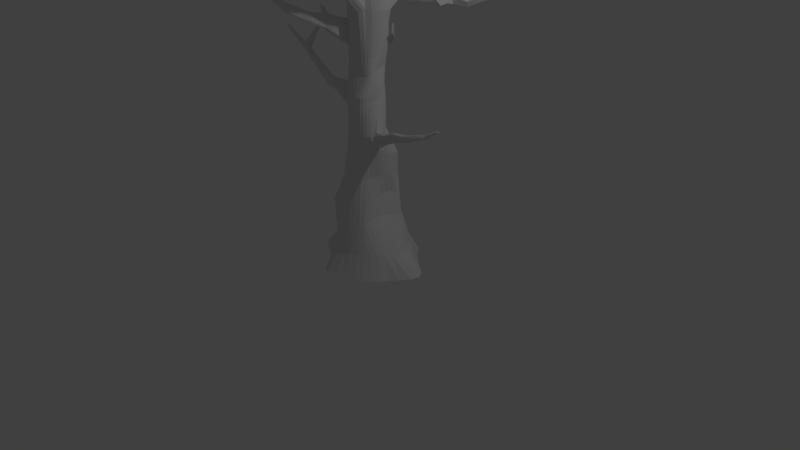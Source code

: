 # Source: Tree.blend  (saved by Blender 2.69.0; exported with 4.5.12 LTS)
import bpy
from mathutils import Matrix  # noqa: F401  (used for matrix-valued properties, if any)

bpy.ops.wm.read_factory_settings(use_empty=True)
scene = bpy.context.scene
scene.name = 'Scene'

# ---- collections
col_collection_1 = bpy.data.collections.new('Collection 1'); scene.collection.children.link(col_collection_1)

# ---- materials (node trees are filled in below, after node groups)
mat_material = bpy.data.materials.new('Material')
mat_material.alpha_threshold = 0.0
mat_material.use_transparent_shadow = False
mat_material.roughness = 0.5
mat_material.line_color = (0.0, 0.0, 0.0, 1.0)

# ---- material node trees

# ---- world
world_world = bpy.data.worlds.new('World'); scene.world = world_world
world_world.color = (0.05088, 0.05088, 0.05088)
world_world.use_sun_shadow = False
world_world.sun_shadow_jitter_overblur = 0.0
world_world.cycles.sampling_method = 'MANUAL'
world_world.cycles.sample_map_resolution = 256

# ---- cameras
cam_camera = bpy.data.cameras.new('Camera')
cam_camera.clip_end = 100.0
cam_camera.lens = 35.0
cam_camera.sensor_width = 32.0
cam_camera.sensor_height = 18.0
cam_camera.ortho_scale = 7.314
cam_camera.dof.focus_distance = 0.0
cam_camera.dof.aperture_fstop = 128.0

# ---- lights
light_lamp = bpy.data.lights.new('Lamp', 'POINT')
light_lamp.transmission_factor = 0.0
light_lamp.cutoff_distance = 30.0
light_lamp.energy = 100.0
light_lamp.shadow_buffer_clip_start = 1.001
light_lamp.shadow_soft_size = 0.1
light_lamp.shadow_maximum_resolution = 0.006
light_lamp.use_absolute_resolution = True
light_lamp.cycles.use_multiple_importance_sampling = False

# ---- meshes
me_cube = bpy.data.meshes.new('Cube')
me_cube.from_pydata([(0.05392, 0.1766, 1.742), (0.001399, 0.1965, 1.736), (0.07767, 0.6768, -0.08887), (0.0125, 0.3367, 0.6314), (0.1665, 0.6432, -0.08887), (0.07871, 0.3398, 0.6196), (0.2284, 0.5719, -0.08887), (0.1423, 0.3302, 0.6076), (0.299, 0.4908, -0.08887), (0.2027, 0.3027, 0.6007), (0.3933, 0.4091, -0.08887), (0.2577, 0.2578, 0.6001), (0.5228, 0.3134, -0.08887), (0.2912, 0.2049, 0.6063), (0.6528, 0.2159, -0.08887), (0.2985, 0.147, 0.6202), (0.7255, 0.1101, -0.08887), (0.2868, 0.08502, 0.6373), (0.6959, -0.00019, -0.08887), (0.2659, 0.01937, 0.6521), (0.6105, -0.1137, -0.08887), (0.2469, -0.04942, 0.6584), (0.5293, -0.2222, -0.08887), (0.2381, -0.1202, 0.6521), (0.4741, -0.3187, -0.08887), (0.2324, -0.1887, 0.6373), (0.4014, -0.4015, -0.08887), (0.2195, -0.2503, 0.6202), (0.3138, -0.4694, -0.08887), (0.1906, -0.3008, 0.6063), (0.2148, -0.5219, -0.08887), (0.1394, -0.3369, 0.6), (0.08148, -0.571, -0.08887), (0.07081, -0.3643, 0.5956), (-0.06994, -0.6074, -0.08887), (-0.001043, -0.3861, 0.586), (-0.2016, -0.6099, -0.08887), (-0.07306, -0.3973, 0.5741), (-0.2858, -0.5645, -0.08887), (-0.1428, -0.3922, 0.564), (-0.342, -0.4867, -0.08887), (-0.2146, -0.3648, 0.5605), (-0.4, -0.3996, -0.08887), (-0.2976, -0.3376, 0.5402), (-0.4753, -0.3145, -0.08887), (-0.3802, -0.2902, 0.528), (-0.6087, -0.2293, -0.08887), (-0.4524, -0.1803, 0.5768), (-0.7623, -0.1377, -0.08887), (-0.5056, -0.08063, 0.6171), (-0.8679, -0.03536, -0.08887), (-0.5224, -0.01458, 0.6285), (-0.8745, 0.08282, -0.08887), (-0.497, 0.04901, 0.637), (-0.7004, 0.1988, -0.08887), (-0.4255, 0.1167, 0.644), (-0.4943, 0.3018, -0.08887), (-0.3278, 0.1787, 0.6525), (-0.3753, 0.3853, -0.08887), (-0.2402, 0.2623, 0.6353), (-0.2946, 0.4601, -0.08887), (-0.1709, 0.3238, 0.623), (-0.1878, 0.5541, -0.08887), (-0.1093, 0.3402, 0.6274), (-0.05062, 0.6393, -0.08887), (-0.05164, 0.3403, 0.6313), (0.1056, 0.1476, 1.748), (0.1541, 0.1121, 1.753), (0.197, 0.07291, 1.756), (0.2321, 0.03138, 1.756), (0.2577, -0.01143, 1.751), (0.2731, -0.05429, 1.744), (0.2779, -0.09566, 1.736), (0.2764, -0.1423, 1.763), (0.2559, -0.168, 1.722), (0.2301, -0.1974, 1.716), (0.1954, -0.2212, 1.712), (0.1521, -0.2389, 1.707), (0.1024, -0.2501, 1.702), (0.04913, -0.2542, 1.699), (-0.005505, -0.2511, 1.698), (-0.05931, -0.2411, 1.7), (-0.1102, -0.2246, 1.704), (-0.1565, -0.2015, 1.71), (-0.197, -0.171, 1.717), (-0.2301, -0.1339, 1.723), (-0.2538, -0.08916, 1.728), (-0.2659, -0.03283, 1.726), (-0.2663, 0.03014, 1.719), (-0.2563, 0.09399, 1.71), (-0.2376, 0.1448, 1.704), (-0.2113, 0.1764, 1.705), (-0.1787, 0.194, 1.711), (-0.1406, 0.2031, 1.718), (-0.09767, 0.2063, 1.726), (-0.04983, 0.2053, 1.731), (0.06054, 0.2286, 2.633), (0.0338, 0.2337, 2.639), (0.08703, 0.2143, 2.631), (0.1121, 0.191, 2.631), (0.1336, 0.1596, 2.634), (0.1503, 0.1231, 2.638), (0.1617, 0.08597, 2.639), (0.1684, 0.04916, 2.636), (0.1712, 0.0129, 2.631), (0.1697, -0.02205, 2.625), (0.1627, -0.05522, 2.617), (0.1484, -0.08604, 2.61), (0.1258, -0.1132, 2.604), (0.09624, -0.1353, 2.598), (0.0607, -0.1517, 2.593), (0.02081, -0.1626, 2.589), (-0.02214, -0.1694, 2.587), (-0.066, -0.1714, 2.586), (-0.1084, -0.1669, 2.586), (-0.1473, -0.1556, 2.586), (-0.1808, -0.137, 2.587), (-0.2074, -0.1115, 2.589), (-0.226, -0.08001, 2.592), (-0.2359, -0.04378, 2.596), (-0.2365, -0.004537, 2.601), (-0.2268, 0.03572, 2.602), (-0.2032, 0.07507, 2.605), (-0.1625, 0.1126, 2.619), (-0.1108, 0.1504, 2.639), (-0.06305, 0.1855, 2.655), (-0.02516, 0.2129, 2.655), (0.005977, 0.2292, 2.647), (0.04938, 0.3225, 3.105), (0.007163, 0.3518, 3.084), (0.09044, 0.2821, 3.108), (0.1286, 0.234, 3.113), (0.1624, 0.188, 3.121), (0.1903, 0.1508, 3.128), (0.2109, 0.1174, 3.135), (0.2228, 0.08005, 3.141), (0.2258, 0.03959, 3.147), (0.2201, -0.002928, 3.152), (0.2061, -0.04658, 3.156), (0.1846, -0.09026, 3.158), (0.1335, -0.1423, 3.178), (0.1221, -0.1682, 3.158), (0.08465, -0.2004, 3.129), (0.04182, -0.2171, 3.154), (0.01928, -0.2123, 3.174), (-0.04394, -0.2268, 3.152), (-0.08453, -0.2155, 3.153), (-0.1214, -0.1939, 3.155), (-0.153, -0.1632, 3.158), (-0.1785, -0.1247, 3.161), (-0.1969, -0.08069, 3.163), (-0.208, -0.03338, 3.163), (-0.2119, 0.01439, 3.162), (-0.2088, 0.06026, 3.158), (-0.1982, 0.1027, 3.154), (-0.1802, 0.1404, 3.148), (-0.1544, 0.1809, 3.141), (-0.1212, 0.2297, 3.132), (-0.08177, 0.2811, 3.123), (-0.03851, 0.322, 3.114), (0.02595, 0.0885, 3.867), (-0.004478, 0.094, 3.867), (0.05293, 0.08243, 3.868), (0.07501, 0.07393, 3.872), (0.09177, 0.06163, 3.879), (0.1035, 0.04464, 3.886), (0.111, 0.02171, 3.893), (0.1155, -0.008972, 3.896), (0.1172, -0.04739, 3.896), (0.1112, -0.08221, 3.899), (0.09903, -0.1126, 3.903), (0.08517, -0.142, 3.903), (0.06885, -0.1672, 3.9), (0.04938, -0.1859, 3.895), (0.02684, -0.1971, 3.89), (0.001898, -0.2006, 3.885), (-0.02431, -0.1969, 3.88), (-0.05098, -0.1865, 3.875), (-0.07746, -0.1698, 3.871), (-0.1031, -0.1472, 3.868), (-0.1261, -0.1208, 3.865), (-0.145, -0.09163, 3.863), (-0.1591, -0.06063, 3.861), (-0.1677, -0.02861, 3.858), (-0.1705, 0.003553, 3.857), (-0.1669, 0.03333, 3.855), (-0.1571, 0.05855, 3.855), (-0.1414, 0.07846, 3.856), (-0.1204, 0.09261, 3.858), (-0.09499, 0.1007, 3.86), (-0.06635, 0.1024, 3.863), (-0.03573, 0.09927, 3.866), (-0.13, 0.09202, 5.028), (-0.1513, 0.08848, 5.031), (-0.1076, 0.09087, 5.027), (-0.08545, 0.08539, 5.028), (-0.06571, 0.0763, 5.028), (-0.04927, 0.06395, 5.028), (-0.03671, 0.04875, 5.029), (-0.02852, 0.03117, 5.029), (-0.02499, 0.01176, 5.029), (-0.02627, -0.008866, 5.028), (-0.03209, -0.0295, 5.028), (-0.0421, -0.04781, 5.028), (-0.05595, -0.06331, 5.029), (-0.07276, -0.0762, 5.03), (-0.09054, -0.08738, 5.032), (-0.1086, -0.09708, 5.035), (-0.1265, -0.105, 5.039), (-0.1437, -0.1105, 5.044), (-0.16, -0.1128, 5.048), (-0.1749, -0.1116, 5.053), (-0.1879, -0.1063, 5.058), (-0.1985, -0.09691, 5.063), (-0.2068, -0.08435, 5.066), (-0.2129, -0.06922, 5.067), (-0.2174, -0.05198, 5.067), (-0.2203, -0.03299, 5.064), (-0.2209, -0.01263, 5.06), (-0.2181, 0.008619, 5.055), (-0.2113, 0.03006, 5.049), (-0.2007, 0.05029, 5.044), (-0.1871, 0.06726, 5.039), (-0.1705, 0.08016, 5.035), (0.1561, -0.07862, 6.127), (0.1504, -0.07759, 6.127), (0.1615, -0.08068, 6.127), (0.1666, -0.08372, 6.126), (0.1711, -0.08761, 6.126), (0.1748, -0.0922, 6.126), (0.1776, -0.09733, 6.126), (0.1793, -0.1028, 6.126), (0.18, -0.1084, 6.127), (0.1796, -0.1139, 6.127), (0.1781, -0.119, 6.127), (0.1756, -0.1237, 6.128), (0.1721, -0.1277, 6.128), (0.1678, -0.1308, 6.128), (0.1629, -0.133, 6.129), (0.1575, -0.1341, 6.129), (0.152, -0.134, 6.129), (0.1463, -0.1329, 6.13), (0.1409, -0.1308, 6.13), (0.1359, -0.1277, 6.13), (0.1314, -0.1237, 6.13), (0.1278, -0.1191, 6.13), (0.125, -0.114, 6.13), (0.1232, -0.1086, 6.13), (0.1224, -0.1031, 6.13), (0.1228, -0.09765, 6.13), (0.1243, -0.09256, 6.129), (0.1268, -0.08796, 6.129), (0.1303, -0.08404, 6.129), (0.1345, -0.08094, 6.128), (0.1394, -0.07878, 6.128), (0.1448, -0.07765, 6.128), (-0.01954, 0.5207, 0.1958), (0.05162, 0.5223, 0.2007), (0.123, 0.4919, 0.2095), (0.2062, 0.4399, 0.211), (0.2891, 0.3649, 0.211), (0.3653, 0.2743, 0.211), (0.4404, 0.1765, 0.2106), (0.4834, 0.08327, 0.2094), (0.487, -0.01094, 0.2077), (0.4647, -0.1048, 0.2061), (0.4376, -0.1923, 0.2055), (0.3936, -0.2689, 0.2061), (0.3324, -0.3331, 0.2076), (0.2583, -0.3842, 0.2093), (0.1756, -0.422, 0.2106), (0.08706, -0.4474, 0.2077), (-0.01147, -0.4622, 0.1889), (-0.1057, -0.4568, 0.1784), (-0.1856, -0.4275, 0.1889), (-0.2545, -0.3794, 0.2077), (-0.3243, -0.3224, 0.2104), (-0.4054, -0.2588, 0.2048), (-0.4896, -0.1898, 0.1939), (-0.5685, -0.1173, 0.1763), (-0.6208, -0.03451, 0.1678), (-0.5871, 0.06039, 0.1775), (-0.4895, 0.1599, 0.1966), (-0.3944, 0.25, 0.2098), (-0.3221, 0.3795, 0.1706), (-0.2565, 0.4717, 0.1422), (-0.1809, 0.4882, 0.1831), (-0.09732, 0.4891, 0.1985), (0.04993, -0.3052, 1.085), (0.1825, 0.275, 1.147), (-0.2924, 0.1211, 1.146), (0.1835, -0.09956, 1.159), (-0.3494, -0.1194, 1.094), (0.2566, 0.1109, 1.162), (-0.1402, -0.3155, 1.101), (-0.1834, 0.2741, 1.145), (0.09809, -0.2608, 1.107), (0.138, 0.3149, 1.142), (-0.3142, 0.06187, 1.142), (-0.02815, 0.3573, 1.141), (0.2144, -0.04884, 1.163), (-0.3089, -0.1745, 1.104), (0.2176, 0.2262, 1.152), (0.2434, 0.1697, 1.158), (-0.01366, -0.3344, 1.073), (-0.08187, -0.3407, 1.075), (-0.2635, 0.1763, 1.146), (-0.2266, 0.2278, 1.145), (0.1527, -0.1511, 1.151), (0.1297, -0.2066, 1.132), (0.02842, 0.3587, 1.14), (0.08544, 0.3439, 1.14), (-0.3562, -0.06039, 1.104), (-0.3393, 0.0006785, 1.125), (0.2543, 0.05541, 1.164), (0.2392, 0.002515, 1.164), (-0.1889, -0.2706, 1.129), (-0.2466, -0.2232, 1.125), (-0.1351, 0.3127, 1.144), (-0.08299, 0.3412, 1.142), (0.003746, 0.1683, 3.391), (-0.04458, 0.1679, 3.424), (0.1282, -0.1419, 3.289), (0.1761, -0.09682, 3.308), (-0.2016, -0.03864, 3.311), (-0.1902, -0.07988, 3.309), (0.1063, 0.1588, 3.307), (0.05925, 0.1695, 3.322), (0.07942, -0.1868, 3.337), (0.1167, -0.1624, 3.311), (-0.2029, 0.04247, 3.311), (-0.2059, 0.002723, 3.312), (0.1779, 0.1184, 3.293), (0.1469, 0.1419, 3.297), (0.01936, -0.2033, 3.286), (0.03971, -0.205, 3.308), (-0.1771, 0.1108, 3.312), (-0.1926, 0.0791, 3.31), (0.2102, 0.05556, 3.3), (0.1983, 0.08907, 3.296), (-0.1351, 0.155, 3.329), (-0.158, 0.1362, 3.319), (-0.08108, -0.2039, 3.3), (-0.04225, -0.2141, 3.302), (0.2089, -0.01952, 3.305), (0.2137, 0.01899, 3.303), (-0.0819, 0.1681, 3.398), (-0.1078, 0.1674, 3.34), (-0.147, -0.1545, 3.304), (-0.1164, -0.1835, 3.302), (0.1962, -0.05872, 3.307), (-0.1719, -0.1191, 3.307), (0.01766, 1.771, 3.59), (-0.001464, 1.773, 3.554), (0.03604, 1.766, 3.602), (-0.03903, 1.765, 3.604), (-0.02062, 1.771, 3.591), (0.01651, 1.764, 3.658), (-0.001156, 1.765, 3.697), (0.03351, 1.76, 3.61), (-0.01924, 1.764, 3.659), (-0.03661, 1.759, 3.611), (0.02416, 1.047, 3.496), (-0.005543, 1.046, 3.531), (-0.03626, 1.044, 3.501), (0.05267, 1.043, 3.444), (-0.06576, 1.036, 3.455), (-0.0704, 1.048, 3.371), (0.05626, 1.056, 3.358), (0.02493, 1.065, 3.353), (-0.007282, 1.066, 3.326), (-0.0396, 1.061, 3.361), (-0.005038, 1.13, 3.573), (0.05019, 1.128, 3.483), (0.05364, 1.14, 3.403), (-0.006782, 1.15, 3.368), (0.02316, 1.132, 3.538), (-0.03433, 1.129, 3.541), (-0.06249, 1.121, 3.49), (-0.06688, 1.133, 3.413), (0.0239, 1.149, 3.4), (-0.03752, 1.145, 3.405), (-0.7159, 1.341, 3.573), (-0.7173, 1.345, 3.543), (-0.7151, 1.376, 3.58), (-0.7164, 1.38, 3.553), (0.03773, 0.5283, 3.412), (-0.03986, 0.5282, 3.412), (-0.07738, 0.5158, 3.373), (-0.08242, 0.5334, 3.248), (0.04061, 0.5464, 3.244), (-0.04241, 0.5461, 3.245), (-0.0009446, 0.5328, 3.433), (0.07477, 0.5161, 3.372), (0.08041, 0.5341, 3.246), (-0.0007864, 0.5515, 3.219), (0.03653, 0.3983, 3.383), (-0.04483, 0.3978, 3.385), (-0.08422, 0.3864, 3.345), (-0.08903, 0.4126, 3.201), (0.03987, 0.4272, 3.195), (-0.04717, 0.426, 3.198), (-0.003922, 0.4022, 3.406), (0.07533, 0.3877, 3.34), (0.0817, 0.4146, 3.195), (-0.003289, 0.4347, 3.171), (1.063, 0.9036, 3.313), (1.065, 0.9053, 3.285), (1.065, 0.8805, 3.304), (1.068, 0.882, 3.272), (-0.01587, -0.01556, 5.164), (-0.01916, 0.005286, 5.164), (-0.1688, 0.0586, 5.148), (-0.1839, 0.04525, 5.149), (-0.1627, -0.1023, 5.161), (-0.1448, -0.1079, 5.16), (-0.01954, -0.05614, 5.164), (-0.01601, -0.03643, 5.164), (-0.1297, 0.07424, 5.148), (-0.1504, 0.06855, 5.147), (-0.1899, -0.08396, 5.163), (-0.1779, -0.09434, 5.162), (-0.1077, 0.07556, 5.151), (-0.03645, -0.08849, 5.162), (-0.02638, -0.07373, 5.163), (-0.205, -0.05684, 5.164), (-0.1989, -0.07136, 5.164), (-0.06726, 0.06637, 5.157), (-0.08665, 0.07293, 5.154), (-0.06541, -0.1078, 5.162), (-0.04955, -0.09993, 5.162), (-0.2096, -0.02363, 5.162), (-0.2086, -0.04079, 5.164), (-0.03635, 0.04205, 5.162), (-0.05029, 0.056, 5.159), (-0.1037, -0.1131, 5.161), (-0.08361, -0.1121, 5.161), (-0.2035, 0.0121, 5.156), (-0.2081, -0.005821, 5.159), (-0.02595, 0.02485, 5.163), (-0.1955, 0.02942, 5.152), (-0.1247, -0.1114, 5.16), (-0.6948, 0.8122, 5.574), (-0.7023, 0.813, 5.574), (-0.6876, 0.81, 5.574), (-0.6921, 0.808, 5.609), (-0.685, 0.8073, 5.609), (-0.6782, 0.8052, 5.609), (0.5085, -2.78, 5.363), (0.5018, -2.785, 5.351), (0.4896, -2.792, 5.345), (0.4757, -2.796, 5.351), (0.4651, -2.79, 5.364), (0.5056, -2.779, 5.385), (0.4872, -2.788, 5.403), (0.4991, -2.782, 5.397), (0.4651, -2.788, 5.386), (0.4747, -2.792, 5.398), (0.3418, -1.51, 4.305), (0.2789, -1.542, 4.321), (0.3058, -1.532, 4.337), (0.3318, -1.52, 4.321), (0.2634, -1.539, 4.305), (0.2634, -1.546, 4.239), (0.3473, -1.515, 4.239), (0.3376, -1.529, 4.223), (0.311, -1.545, 4.207), (0.2809, -1.552, 4.223), (0.3338, -1.456, 4.265), (0.2971, -1.48, 4.297), (0.3395, -1.459, 4.197), (0.3296, -1.473, 4.181), (0.3025, -1.489, 4.165), (0.2717, -1.497, 4.181), (0.2696, -1.49, 4.281), (0.3237, -1.467, 4.281), (0.2539, -1.486, 4.265), (0.2539, -1.491, 4.197), (1.17, -2.049, 4.478), (1.17, -2.049, 4.47), (1.169, -2.042, 4.473), (1.169, -2.043, 4.464), (0.7544, -1.753, 4.331), (0.7512, -1.75, 4.369), (0.7588, -1.782, 4.354), (0.7557, -1.78, 4.392), (0.6959, -1.712, 4.312), (0.7009, -1.745, 4.338), (0.6924, -1.709, 4.354), (0.6974, -1.742, 4.379), (0.9321, -1.583, 4.293), (0.931, -1.582, 4.305), (0.9131, -1.57, 4.287), (0.912, -1.569, 4.301), (0.129, 0.1423, 2.16), (0.09554, 0.1677, 2.157), (0.09182, -0.2268, 2.071), (0.1219, -0.2026, 2.079), (-0.2458, 0.03618, 2.089), (-0.2613, -0.02072, 2.063), (0.1804, -0.1027, 2.115), (0.1919, -0.06614, 2.126), (-0.2275, -0.1627, 2.029), (-0.1887, -0.1891, 2.048), (0.1911, 0.04587, 2.154), (0.1775, 0.08137, 2.158), (-0.1547, 0.1625, 2.118), (-0.1902, 0.1238, 2.117), (-0.03858, -0.2413, 2.074), (0.0105, -0.2472, 2.069), (0.0577, 0.1911, 2.149), (0.146, -0.1724, 2.09), (-0.2648, -0.0783, 2.037), (0.1977, -0.02887, 2.137), (-0.1422, -0.209, 2.069), (0.1567, 0.1139, 2.16), (0.05468, -0.2423, 2.068), (0.01642, 0.2104, 2.137), (-0.02707, 0.2205, 2.126), (-0.2212, 0.08355, 2.109), (0.1651, -0.1385, 2.102), (-0.2547, -0.1276, 1.989), (0.1976, 0.008658, 2.147), (-0.07127, 0.2162, 2.119), (-0.1147, 0.1956, 2.117), (-0.0897, -0.2262, 2.079), (0.095, 0.1579, 2.278), (0.1285, -0.2071, 2.175), (-0.2573, -0.003079, 2.223), (0.1831, -0.07195, 2.244), (-0.1863, -0.1676, 2.206), (0.1704, 0.06702, 2.282), (-0.1886, 0.1197, 2.23), (0.02293, -0.2517, 2.159), (0.05744, 0.1802, 2.269), (0.1481, -0.1769, 2.192), (-0.2598, -0.04758, 2.218), (0.1884, -0.03627, 2.258), (-0.1392, -0.2, 2.197), (0.1519, 0.1, 2.284), (0.06738, -0.2469, 2.157), (-0.02508, 0.2099, 2.243), (-0.2202, 0.07678, 2.226), (0.1627, -0.143, 2.211), (-0.2465, -0.08487, 2.257), (0.1886, -0.0009849, 2.269), (-0.1115, 0.1898, 2.231), (-0.08376, -0.2287, 2.178), (0.1268, 0.1308, 2.283), (0.1022, -0.2313, 2.162), (-0.2432, 0.03818, 2.225), (0.174, -0.1074, 2.229), (-0.2232, -0.1323, 2.207), (0.1825, 0.0332, 2.277), (-0.1519, 0.1591, 2.231), (-0.0282, -0.2452, 2.168), (0.0171, 0.1989, 2.257), (-0.06839, 0.2079, 2.234), (-1.155, -0.2663, 2.776), (-1.167, -0.239, 2.775), (-1.162, -0.2531, 2.766), (-1.167, -0.2396, 2.808), (-1.162, -0.2541, 2.817), (-1.155, -0.2669, 2.809), (0.02696, -0.09097, 4.458), (0.03587, -0.07421, 4.455), (-0.08952, 0.08497, 4.445), (-0.1154, 0.08689, 4.448), (-0.2056, -0.1257, 4.448), (-0.1895, -0.1486, 4.446), (-0.06348, 0.07708, 4.443), (-0.004122, -0.1228, 4.462), (0.01336, -0.107, 4.461), (-0.2218, -0.05937, 4.46), (-0.2172, -0.09882, 4.451), (-0.01479, 0.04486, 4.44), (-0.03826, 0.06351, 4.441), (-0.04767, -0.153, 4.459), (-0.02469, -0.1384, 4.461), (-0.2201, -0.01227, 4.449), (-0.225, -0.04113, 4.457), (0.02229, 0.0005158, 4.44), (0.005916, 0.0225, 4.439), (-0.09782, -0.1735, 4.453), (-0.07231, -0.1651, 4.456), (-0.2032, 0.02606, 4.464), (-0.213, 0.01397, 4.459), (0.03922, -0.0389, 4.447), (0.03346, -0.01995, 4.443), (-0.1631, 0.0729, 4.455), (-0.1833, 0.05766, 4.457), (-0.1477, -0.1745, 4.447), (-0.1233, -0.1771, 4.449), (0.03996, -0.05686, 4.451), (-0.1402, 0.08279, 4.452), (-0.17, -0.165, 4.446), (0.02853, -0.07408, 4.505), (-0.1226, 0.08492, 4.498), (-0.1917, -0.1446, 4.498), (0.003853, -0.1047, 4.512), (-0.2209, -0.09649, 4.502), (-0.04566, 0.06373, 4.491), (-0.03469, -0.1355, 4.513), (-0.2314, -0.04273, 4.505), (-0.001627, 0.02401, 4.49), (-0.07943, -0.164, 4.507), (-0.2198, 0.01123, 4.507), (0.02636, -0.01979, 4.493), (-0.1903, 0.05471, 4.505), (-0.1262, -0.1762, 4.5), (0.0334, -0.05752, 4.5), (-0.1473, 0.08034, 4.5), (-0.1721, -0.1622, 4.497), (0.01844, -0.08962, 4.509), (-0.09675, 0.08362, 4.495), (-0.2083, -0.1216, 4.5), (-0.0708, 0.07646, 4.493), (-0.01422, -0.1199, 4.513), (-0.2264, -0.05973, 4.498), (-0.02229, 0.04597, 4.491), (-0.05669, -0.1508, 4.51), (-0.2295, -0.01563, 4.516), (0.01485, 0.001389, 4.491), (-0.1026, -0.1729, 4.503), (-0.2086, 0.02383, 4.501), (0.03265, -0.03946, 4.496), (-0.1702, 0.07011, 4.503), (-0.15, -0.1727, 4.497), (-1.012, 0.6655, 4.056), (-1.011, 0.6962, 4.038), (-1.013, 0.6809, 4.049), (-1.001, 0.7227, 4.056), (-1.007, 0.7102, 4.049), (-1.015, 0.68, 4.077), (-1.01, 0.7089, 4.077), (-1.014, 0.6651, 4.069), (-1.015, 0.6942, 4.088), (-1.002, 0.7221, 4.069), (-0.6593, 0.3312, 4.246), (-0.6552, 0.3855, 4.249), (-0.6626, 0.3656, 4.26), (-0.6636, 0.3461, 4.251), (-0.645, 0.398, 4.242), (-0.6419, 0.3992, 4.216), (-0.6566, 0.3318, 4.219), (-0.6508, 0.3871, 4.209), (-0.6562, 0.3679, 4.2), (-0.6596, 0.3473, 4.211), (-0.6098, 0.2933, 4.28), (-0.6146, 0.3296, 4.293), (-0.6079, 0.295, 4.251), (-0.6046, 0.354, 4.24), (-0.6121, 0.3117, 4.243), (-0.6079, 0.351, 4.282), (-0.615, 0.3089, 4.285), (-0.5978, 0.3637, 4.275), (-0.5954, 0.366, 4.246), (-0.6099, 0.3341, 4.231), (-0.9494, 0.06152, 4.239), (-0.9483, 0.06212, 4.228), (-0.9316, 0.04654, 4.249), (-0.9305, 0.04718, 4.238), (-0.7745, 0.174, 4.239), (-0.7762, 0.1727, 4.259), (-0.8053, 0.1983, 4.22), (-0.8072, 0.1973, 4.239), (-0.812, 0.1418, 4.256), (-0.8393, 0.1643, 4.239), (-0.8104, 0.1429, 4.238), (-0.8376, 0.1653, 4.222), (-0.8724, 0.2592, 4.226), (-0.8728, 0.259, 4.23), (-0.8796, 0.2522, 4.23), (-0.8792, 0.2524, 4.227), (-0.6942, 0.2391, 4.245), (-0.7336, 0.2688, 4.219), (-0.6961, 0.2376, 4.269), (-0.7358, 0.2678, 4.242), (-0.727, 0.2137, 4.242), (-0.7628, 0.241, 4.219), (-0.7288, 0.2122, 4.265), (-0.7649, 0.24, 4.24), (-0.5108, -0.0774, 4.27), (-0.5114, -0.07775, 4.278), (-0.5229, -0.08477, 4.268), (-0.5235, -0.08511, 4.275), (0.03748, 0.6042, 3.426), (0.03577, 0.6771, 3.436), (0.03322, 0.7524, 3.442), (0.03036, 0.829, 3.449), (0.02765, 0.9049, 3.46), (0.02548, 0.9781, 3.475), (-0.03776, 0.6041, 3.426), (-0.03692, 0.6762, 3.438), (-0.03695, 0.7506, 3.446), (-0.0373, 0.8265, 3.453), (-0.03754, 0.9018, 3.464), (-0.03729, 0.9747, 3.48), (-0.07403, 0.5924, 3.387), (-0.07173, 0.6644, 3.401), (-0.07046, 0.7384, 3.409), (-0.06964, 0.8145, 3.415), (-0.06884, 0.8906, 3.424), (-0.06766, 0.9649, 3.437), (-0.0791, 0.6061, 3.272), (-0.0767, 0.6762, 3.293), (-0.07524, 0.7497, 3.308), (-0.07432, 0.8257, 3.318), (-0.0735, 0.9022, 3.331), (-0.07232, 0.9769, 3.348), (0.04023, 0.6181, 3.269), (0.03844, 0.6896, 3.286), (0.0357, 0.765, 3.296), (0.03253, 0.8424, 3.304), (0.02936, 0.9197, 3.315), (0.02668, 0.9947, 3.33), (-0.04033, 0.6181, 3.269), (-0.03941, 0.6887, 3.288), (-0.03942, 0.763, 3.3), (-0.03989, 0.8396, 3.309), (-0.04037, 0.9161, 3.321), (-0.04041, 0.9904, 3.337), (-9.608e-05, 0.6082, 3.448), (-0.0006097, 0.6804, 3.46), (-0.001872, 0.755, 3.468), (-0.003385, 0.8307, 3.477), (-0.004726, 0.9055, 3.49), (-0.00552, 0.9777, 3.508), (0.07357, 0.5924, 3.387), (0.07095, 0.6659, 3.398), (0.06725, 0.7416, 3.403), (0.06313, 0.8192, 3.407), (0.05904, 0.8966, 3.414), (0.05542, 0.9718, 3.426), (0.07892, 0.6062, 3.272), (0.07609, 0.6776, 3.291), (0.07221, 0.753, 3.302), (0.06782, 0.8308, 3.31), (0.06338, 0.9088, 3.32), (0.05937, 0.9847, 3.335), (-2.331e-05, 0.6223, 3.243), (-0.0004266, 0.6927, 3.262), (-0.001751, 0.7672, 3.272), (-0.003543, 0.8439, 3.28), (-0.00536, 0.9207, 3.29), (-0.006747, 0.9954, 3.304), (-0.1965, 0.7336, 3.755), (-0.196, 0.7627, 3.763), (-0.1815, 0.7351, 3.765), (-0.1815, 0.7641, 3.773), (-0.09069, 2.064, 3.602), (-0.09772, 2.064, 3.588), (-0.1047, 2.063, 3.602), (-0.09113, 2.061, 3.625), (-0.09765, 2.062, 3.639), (-0.1042, 2.061, 3.626), (0.03812, -0.1075, 4.257), (0.05073, -0.09779, 4.076), (-0.06098, 0.1055, 4.244), (-0.03584, 0.07562, 4.071), (-0.1739, -0.09881, 4.288), (-0.1628, -0.09682, 4.053), (-0.03305, 0.09714, 4.242), (-0.006613, 0.06314, 4.073), (0.02097, -0.1608, 4.254), (0.03341, -0.1546, 4.07), (-0.1955, -0.03999, 4.283), (-0.1848, -0.03361, 4.053), (0.01272, 0.07155, 4.244), (0.04654, 0.03789, 4.069), (-0.01417, -0.1921, 4.254), (0.0001809, -0.1871, 4.064), (-0.1976, 0.007259, 4.262), (-0.1847, 0.02364, 4.047), (0.03712, 0.03414, 4.251), (0.07407, 0.009889, 4.067), (-0.06085, -0.1951, 4.262), (-0.0452, -0.1916, 4.059), (-0.1799, 0.04764, 4.264), (-0.1631, 0.06593, 4.054), (0.04341, -0.01579, 4.258), (0.07102, -0.02337, 4.074), (-0.1395, 0.09206, 4.253), (-0.1202, 0.09091, 4.058), (-0.1118, -0.1683, 4.277), (-0.09571, -0.1692, 4.056), (0.04134, -0.07641, 4.259), (0.05683, -0.06737, 4.077), (-0.08873, 0.1075, 4.247), (-0.06531, 0.08602, 4.067), (-0.1563, -0.1238, 4.288), (-0.1438, -0.1239, 4.055), (0.03171, -0.1361, 4.255), (0.04364, -0.1283, 4.074), (-0.1875, -0.0729, 4.286), (-0.1769, -0.06779, 4.052), (-0.007832, 0.08543, 4.242), (0.02127, 0.0508, 4.072), (0.005365, -0.1797, 4.253), (0.01892, -0.1745, 4.067), (-0.2, -0.01964, 4.275), (-0.1881, -0.006342, 4.051), (0.02768, 0.0547, 4.247), (0.06464, 0.02444, 4.067), (-0.03654, -0.1973, 4.257), (-0.02153, -0.1927, 4.062), (-0.1908, 0.03206, 4.264), (-0.1762, 0.04913, 4.051), (0.0421, 0.01041, 4.255), (0.0755, -0.006026, 4.07), (-0.1608, 0.07594, 4.256), (-0.1433, 0.08345, 4.055), (-0.08627, -0.1851, 4.269), (-0.07013, -0.1838, 4.057), (0.04275, -0.0448, 4.26), (0.06389, -0.04313, 4.077), (-0.1152, 0.1027, 4.25), (-0.09383, 0.09173, 4.062), (-0.1354, -0.1474, 4.284), (-0.1211, -0.1484, 4.056), (-0.01761, -0.05798, 4.696), (-0.007965, -0.03034, 4.85), (-0.1483, 0.07603, 4.673), (-0.1622, 0.08442, 4.852), (-0.176, -0.08718, 4.728), (-0.195, -0.09435, 4.898), (-0.04288, -0.08978, 4.705), (-0.0329, -0.05829, 4.856), (-0.2082, -0.06887, 4.71), (-0.2144, -0.07566, 4.898), (-0.07125, 0.06366, 4.673), (-0.08772, 0.08263, 4.849), (-0.07355, -0.1099, 4.714), (-0.0738, -0.07796, 4.863), (-0.2344, -0.03452, 4.694), (-0.2261, -0.04178, 4.89), (-0.03087, 0.03495, 4.676), (-0.04407, 0.05991, 4.848), (-0.1053, -0.1143, 4.725), (-0.116, -0.09283, 4.872), (-0.2385, 0.005463, 4.681), (-0.2285, 0.00167, 4.877), (-0.009894, -0.0007136, 4.682), (-0.0144, 0.02559, 4.847), (-0.2159, 0.043, 4.675), (-0.2163, 0.04485, 4.863), (-0.1341, -0.1056, 4.734), (-0.1534, -0.09954, 4.883), (-0.01009, -0.03904, 4.691), (-0.004202, -0.01278, 4.848), (-0.1732, 0.06972, 4.674), (-0.1841, 0.07564, 4.855), (-0.1611, -0.09301, 4.734), (-0.1828, -0.09851, 4.895), (-0.0291, -0.07512, 4.7), (-0.01776, -0.04556, 4.852), (-0.1222, 0.07713, 4.673), (-0.138, 0.08855, 4.851), (-0.1919, -0.07984, 4.719), (-0.2056, -0.08688, 4.899), (-0.09624, 0.07295, 4.673), (-0.1126, 0.08787, 4.85), (-0.05792, -0.1016, 4.709), (-0.05232, -0.0688, 4.859), (-0.224, -0.04762, 4.696), (-0.2213, -0.05701, 4.893), (-0.04894, 0.05052, 4.674), (-0.06458, 0.07316, 4.849), (-0.08953, -0.1142, 4.719), (-0.0955, -0.08626, 4.867), (-0.2397, -0.01516, 4.694), (-0.228, -0.02106, 4.888), (-0.01774, 0.01768, 4.679), (-0.02709, 0.04375, 4.848), (-0.1202, -0.111, 4.73), (-0.1355, -0.09721, 4.877), (-0.2304, 0.01881, 4.674), (-0.2243, 0.02064, 4.869), (-0.007411, -0.01975, 4.687), (-0.006606, 0.006391, 4.847), (-0.1961, 0.05845, 4.674), (-0.2027, 0.06247, 4.858), (-0.1474, -0.09921, 4.736), (-0.1691, -0.1, 4.889), (-0.006871, 0.1724, 3.536), (-0.005176, 0.1517, 3.694), (0.1632, -0.09359, 3.494), (0.1318, -0.1385, 3.685), (-0.1773, -0.06632, 3.492), (-0.1667, -0.05933, 3.676), (0.06811, 0.1631, 3.501), (0.06367, 0.1414, 3.674), (0.109, -0.1477, 3.497), (0.08361, -0.1834, 3.685), (-0.1923, 0.007357, 3.494), (-0.1799, 0.009661, 3.675), (0.1409, 0.1324, 3.489), (0.1204, 0.09924, 3.675), (0.03864, -0.18, 3.495), (0.02263, -0.2008, 3.682), (-0.1792, 0.07669, 3.495), (-0.167, 0.07463, 3.674), (0.1845, 0.07915, 3.491), (0.1562, 0.03651, 3.677), (-0.1398, 0.1315, 3.497), (-0.1293, 0.1266, 3.673), (-0.03734, -0.1849, 3.49), (-0.04333, -0.1881, 3.679), (0.1983, 0.01159, 3.492), (0.1653, -0.03587, 3.682), (-0.08421, 0.1637, 3.507), (-0.07196, 0.1557, 3.674), (-0.1071, -0.1574, 3.488), (-0.1043, -0.1499, 3.678), (0.1818, -0.06027, 3.493), (0.1493, -0.1081, 3.683), (-0.1598, -0.1009, 3.491), (-0.151, -0.09242, 3.676), (0.03162, 0.1695, 3.525), (0.02983, 0.1477, 3.687), (0.1254, -0.1275, 3.482), (0.1041, -0.1651, 3.677), (-0.1882, -0.02968, 3.493), (-0.1765, -0.02491, 3.675), (0.1074, 0.1507, 3.493), (0.09408, 0.1236, 3.674), (0.07429, -0.1694, 3.514), (0.05316, -0.1983, 3.692), (-0.1892, 0.04327, 3.495), (-0.1767, 0.04322, 3.674), (0.1663, 0.1081, 3.489), (0.1415, 0.0696, 3.676), (0.01459, -0.1783, 3.481), (-0.003507, -0.1944, 3.674), (-0.1623, 0.1064, 3.496), (-0.151, 0.1028, 3.674), (0.1953, 0.04658, 3.492), (0.1641, 0.001053, 3.68), (-0.1138, 0.1506, 3.501), (-0.1026, 0.1445, 3.674), (-0.07376, -0.1754, 3.488), (-0.07501, -0.1718, 3.678), (0.1937, -0.02451, 3.493), (0.1604, -0.07292, 3.683), (-0.04677, 0.1702, 3.527), (-0.03955, 0.1558, 3.687), (-0.1361, -0.132, 3.489), (-0.1299, -0.123, 3.677), (0.1218, 0.2121, 2.95), (0.1169, 0.214, 2.774), (0.08414, 0.2349, 2.77), (0.08687, 0.2496, 2.945), (0.07663, -0.1842, 2.95), (0.06861, -0.1681, 2.771), (0.1049, -0.1464, 2.785), (0.1135, -0.1574, 2.972), (-0.2149, 0.05107, 2.978), (-0.2213, 0.04288, 2.794), (-0.2282, 0.001104, 2.79), (-0.22, 0.00718, 2.978), (0.1774, 0.1422, 2.964), (0.1656, 0.1449, 2.793), (0.1443, 0.1828, 2.783), (0.1524, 0.1752, 2.957), (0.005383, -0.1983, 2.978), (-0.008516, -0.1841, 2.782), (0.02754, -0.1813, 2.777), (0.03468, -0.1993, 2.965), (-0.1807, 0.1358, 2.974), (-0.1823, 0.1194, 2.802), (-0.2058, 0.08283, 2.798), (-0.2019, 0.09279, 2.977), (0.2056, 0.07045, 2.973), (0.1887, 0.06194, 2.807), (0.1804, 0.1036, 2.802), (0.1952, 0.1075, 2.97), (-0.116, 0.2292, 2.966), (-0.1148, 0.1834, 2.805), (-0.1515, 0.152, 2.805), (-0.1517, 0.1799, 2.971), (-0.0925, -0.1993, 2.964), (-0.1005, -0.1831, 2.775), (-0.05865, -0.1899, 2.774), (-0.05129, -0.2083, 2.963), (0.204, -0.009178, 2.978), (0.1879, -0.01562, 2.804), (0.1913, 0.02208, 2.808), (0.2085, 0.03123, 2.976), (-0.03395, 0.2958, 2.954), (-0.03307, 0.2328, 2.788), (-0.07454, 0.2123, 2.799), (-0.07588, 0.2718, 2.96), (-0.1533, -0.1648, 3.015), (-0.1673, -0.1516, 2.729), (-0.1387, -0.1684, 2.776), (-0.13, -0.1812, 2.965), (0.1727, -0.08939, 2.977), (0.1606, -0.08799, 2.795), (0.1778, -0.05272, 2.8), (0.192, -0.0498, 2.978), (-0.2066, -0.08074, 2.974), (-0.2163, -0.08038, 2.783), (-0.2068, -0.1067, 2.732), (-0.1922, -0.1134, 3.019), (0.04746, 0.244, 2.771), (0.04856, 0.2799, 2.944), (0.1285, -0.1231, 2.796), (0.131, -0.1329, 2.988), (-0.2265, -0.04067, 2.786), (-0.2172, -0.03748, 2.976), (0.007597, 0.2903, 2.934), (0.008247, 0.2438, 2.771), (0.05176, -0.3222, 0.8715), (0.2272, 0.2561, 0.8745), (-0.359, 0.1189, 0.8949), (0.2057, -0.1406, 0.8995), (-0.3681, -0.1375, 0.875), (0.2419, 0.1448, 0.9159), (-0.1728, -0.4035, 0.846), (-0.1701, 0.2637, 0.9079), (0.1079, -0.2912, 0.8741), (0.1777, 0.2981, 0.8727), (-0.4037, 0.05539, 0.8913), (-0.00276, 0.3389, 0.8879), (0.2108, -0.06035, 0.9153), (-0.3213, -0.2178, 0.865), (0.2585, 0.1783, 0.8979), (-0.08779, -0.3797, 0.856), (-0.229, 0.2224, 0.9062), (0.1527, -0.2506, 0.8785), (0.121, 0.3267, 0.8751), (-0.4195, -0.007287, 0.8871), (0.2119, 0.0252, 0.9273), (-0.294, -0.3231, 0.8502), (-0.06184, 0.3242, 0.8957), (0.2569, 0.2125, 0.8821), (-0.009968, -0.3474, 0.8657), (-0.2952, 0.1756, 0.9004), (0.1844, -0.2001, 0.8875), (0.05962, 0.3405, 0.881), (-0.408, -0.07113, 0.8815), (0.2214, 0.09796, 0.928), (-0.2488, -0.3939, 0.8422), (-0.1159, 0.2989, 0.9035), (0.2764, 0.157, 1.438), (-0.01198, -0.2723, 1.421), (-0.2335, 0.1647, 1.391), (0.1646, -0.1708, 1.427), (0.06264, 0.2955, 1.433), (-0.2888, -0.05366, 1.439), (0.2618, -0.009778, 1.44), (-0.1662, -0.2324, 1.428), (-0.1045, 0.2703, 1.43), (0.03682, -0.2591, 1.42), (0.252, 0.2055, 1.433), (-0.2623, 0.1162, 1.399), (0.1978, -0.1339, 1.428), (-0.2732, -0.1063, 1.437), (0.2743, 0.04121, 1.445), (-0.1158, -0.2583, 1.425), (-0.1544, 0.2376, 1.414), (0.08327, -0.2359, 1.42), (0.1988, 0.2382, 1.432), (-0.2824, 0.0609, 1.416), (0.004779, 0.3067, 1.433), (0.2258, -0.09517, 1.43), (-0.2466, -0.1549, 1.434), (0.2808, 0.09913, 1.443), (-0.06317, -0.2724, 1.422), (-0.1979, 0.2031, 1.397), (0.1263, -0.2056, 1.423), (0.1303, 0.2686, 1.433), (-0.2918, 0.002807, 1.433), (0.2474, -0.05401, 1.434), (-0.2104, -0.1974, 1.431), (-0.05002, 0.2966, 1.433), (0.08779, 0.1747, 2.46), (0.1175, -0.1399, 2.4), (-0.245, -0.009124, 2.401), (0.1636, -0.06246, 2.441), (-0.183, -0.1567, 2.386), (0.1355, 0.06395, 2.473), (-0.1634, 0.1219, 2.42), (0.007306, -0.1703, 2.39), (0.06575, 0.2007, 2.454), (0.1404, -0.1252, 2.406), (-0.2463, -0.05173, 2.394), (0.1598, -0.03631, 2.455), (-0.1416, -0.1757, 2.387), (0.1224, 0.1029, 2.471), (0.05196, -0.1601, 2.391), (0.01097, 0.2219, 2.446), (-0.2083, 0.07805, 2.419), (0.1557, -0.1068, 2.415), (-0.2344, -0.09155, 2.404), (0.1533, -0.006872, 2.465), (-0.06016, 0.1952, 2.432), (-0.09278, -0.1816, 2.389), (0.1067, 0.141, 2.467), (0.08835, -0.1506, 2.395), (-0.2331, 0.03437, 2.411), (0.1631, -0.0858, 2.427), (-0.2144, -0.1265, 2.388), (0.1452, 0.02643, 2.472), (-0.1089, 0.1625, 2.424), (-0.0424, -0.1787, 2.39), (0.04009, 0.2167, 2.451), (-0.02157, 0.2155, 2.44), (0.1381, 0.136, 1.955), (0.08959, -0.2354, 1.895), (-0.2548, 0.1296, 1.907), (0.2206, -0.1382, 1.922), (-0.2198, -0.1417, 1.892), (0.2226, 0.02137, 1.951), (-0.1767, 0.221, 1.926), (-0.05455, -0.2382, 1.892), (0.001792, 0.2413, 1.956), (-0.091, 0.239, 1.949), (0.09607, 0.1762, 1.955), (0.1322, -0.2199, 1.9), (-0.261, 0.05669, 1.908), (0.2339, -0.1015, 1.931), (-0.186, -0.1745, 1.896), (0.202, 0.06187, 1.955), (-0.2121, 0.2089, 1.915), (-0.005708, -0.2448, 1.892), (0.0498, 0.2139, 1.956), (0.1691, -0.1982, 1.906), (-0.2586, -0.02622, 1.9), (0.2387, -0.06181, 1.939), (-0.146, -0.2019, 1.898), (0.1737, 0.0997, 1.956), (0.043, -0.2439, 1.893), (-0.04559, 0.2506, 1.954), (-0.2387, 0.1808, 1.909), (0.1988, -0.1707, 1.913), (-0.2445, -0.09302, 1.883), (0.2349, -0.02038, 1.946), (-0.1353, 0.2271, 1.939), (-0.1017, -0.2241, 1.895), (-0.003609, 0.428, 0.4144), (0.06379, 0.4329, 0.4102), (0.1315, 0.4126, 0.4086), (0.2029, 0.3734, 0.4059), (0.2727, 0.3123, 0.4056), (0.3286, 0.2392, 0.4087), (0.3693, 0.162, 0.4156), (0.3843, 0.085, 0.4236), (0.3753, 0.005456, 0.4303), (0.3541, -0.07531, 0.4328), (0.3362, -0.1544, 0.4293), (0.3119, -0.2276, 0.4221), (0.2754, -0.2911, 0.4141), (0.2241, -0.3421, 0.4079), (0.1572, -0.3791, 0.4054), (0.07894, -0.4058, 0.4017), (-0.006254, -0.4241, 0.3874), (-0.08938, -0.4271, 0.3762), (-0.1642, -0.4098, 0.3765), (-0.2344, -0.3715, 0.3847), (-0.306, -0.3151, 0.3908), (-0.384, -0.2476, 0.3944), (-0.4667, -0.1719, 0.3991), (-0.537, -0.09889, 0.3968), (-0.5716, -0.02454, 0.3981), (-0.542, 0.0547, 0.4072), (-0.4575, 0.1383, 0.4203), (-0.3609, 0.2134, 0.4319), (-0.2789, 0.3013, 0.4256), (-0.2102, 0.366, 0.4179), (-0.1413, 0.3924, 0.4188), (-0.07204, 0.4081, 0.4197), (-0.003715, -0.1128, 5.438), (0.06921, -0.0851, 5.646), (0.1222, -0.1018, 5.886), (-0.1333, -0.05842, 5.425), (-0.03956, -0.03426, 5.645), (0.0459, -0.06349, 5.887), (-0.1104, -0.1748, 5.445), (-0.03111, -0.1706, 5.649), (0.0545, -0.1544, 5.889), (-0.003948, -0.1394, 5.438), (0.06829, -0.1155, 5.647), (0.1222, -0.1219, 5.887), (-0.1023, -0.05313, 5.428), (-0.01337, -0.02299, 5.645), (0.06381, -0.05709, 5.886), (-0.1371, -0.155, 5.443), (-0.05384, -0.1533, 5.649), (0.03843, -0.1419, 5.889), (-0.01593, -0.1643, 5.439), (0.05673, -0.1435, 5.648), (0.1147, -0.14, 5.887), (-0.1573, -0.1311, 5.437), (-0.06863, -0.1279, 5.648), (0.02768, -0.1245, 5.889), (-0.0529, -0.06251, 5.436), (0.02798, -0.02784, 5.645), (0.09252, -0.06206, 5.886), (-0.03765, -0.1823, 5.441), (0.03632, -0.1646, 5.648), (0.101, -0.1532, 5.888), (-0.1669, -0.1059, 5.43), (-0.07324, -0.09816, 5.648), (0.02388, -0.1045, 5.888), (-0.02581, -0.07834, 5.438), (0.05077, -0.04494, 5.645), (0.1086, -0.07438, 5.886), (-0.0656, -0.1886, 5.444), (0.01014, -0.1758, 5.649), (0.08312, -0.1595, 5.888), (-0.1631, -0.08245, 5.425), (-0.06694, -0.06863, 5.647), (0.02763, -0.0852, 5.888), (-0.008194, -0.1003, 5.438), (0.06557, -0.07041, 5.645), (0.1194, -0.09189, 5.886), (-0.1461, -0.06449, 5.424), (-0.0507, -0.04374, 5.646), (0.03838, -0.06933, 5.887), (-0.09574, -0.1821, 5.445), (-0.0178, -0.1753, 5.649), (0.06379, -0.158, 5.889), (-0.002302, -0.126, 5.438), (0.07013, -0.1003, 5.646), (0.1231, -0.1119, 5.887), (-0.1185, -0.0546, 5.426), (-0.02695, -0.02725, 5.645), (0.05449, -0.05935, 5.887), (-0.1243, -0.1656, 5.444), (-0.04327, -0.1632, 5.649), (0.04594, -0.1489, 5.889), (-0.00856, -0.1524, 5.439), (0.06377, -0.1301, 5.647), (0.1193, -0.1314, 5.887), (-0.08553, -0.05403, 5.431), (0.0006756, -0.02165, 5.645), (0.0735, -0.05679, 5.886), (-0.1483, -0.1434, 5.44), (-0.0624, -0.1414, 5.649), (0.03227, -0.1337, 5.889), (-0.06882, -0.05723, 5.433), (0.01464, -0.02328, 5.645), (0.0832, -0.05847, 5.886), (-0.02577, -0.1745, 5.44), (0.04747, -0.1551, 5.648), (0.1085, -0.1474, 5.888), (-0.1636, -0.1185, 5.433), (-0.07229, -0.1133, 5.648), (0.02484, -0.1146, 5.889), (-0.03838, -0.06958, 5.437), (0.04018, -0.03514, 5.645), (0.1011, -0.06743, 5.886), (-0.05109, -0.1871, 5.442), (0.02371, -0.1716, 5.649), (0.09243, -0.1573, 5.888), (-0.1667, -0.09369, 5.427), (-0.07143, -0.08308, 5.647), (0.02482, -0.09461, 5.888), (-0.01563, -0.08865, 5.438), (0.05935, -0.05684, 5.645), (0.1148, -0.08264, 5.886), (-0.08065, -0.1869, 5.444), (-0.003876, -0.177, 5.649), (0.07346, -0.1598, 5.889), (-0.1562, -0.07259, 5.424), (-0.05994, -0.05535, 5.646), (0.03221, -0.07666, 5.887), (0.2824, -1.076, 4.028), (0.231, -0.8005, 3.776), (0.1796, -0.45, 3.583), (0.2427, -1.1, 4.063), (0.1883, -0.8348, 3.813), (0.1338, -0.4948, 3.612), (0.288, -1.086, 3.949), (0.2366, -0.8028, 3.689), (0.1851, -0.4474, 3.494), (0.2777, -1.104, 3.932), (0.2259, -0.8225, 3.67), (0.174, -0.4705, 3.472), (0.248, -1.125, 3.912), (0.1936, -0.8466, 3.647), (0.1391, -0.5006, 3.441), (0.2142, -1.131, 3.931), (0.1568, -0.8588, 3.667), (0.09929, -0.5169, 3.46), (0.2121, -1.11, 4.044), (0.1547, -0.8488, 3.791), (0.09718, -0.5107, 3.588), (0.2719, -1.087, 4.045), (0.2202, -0.8163, 3.793), (0.1684, -0.4699, 3.597), (0.1952, -1.108, 4.027), (0.1366, -0.8463, 3.773), (0.07799, -0.5078, 3.569), (0.1952, -1.123, 3.948), (0.1366, -0.8534, 3.685), (0.07793, -0.5127, 3.477), (0.3805, -2.0, 4.599), (0.4517, -2.445, 4.976), (0.4239, -1.982, 4.599), (0.4859, -2.432, 4.976), (0.3667, -1.997, 4.586), (0.4413, -2.444, 4.962), (0.3648, -2.001, 4.54), (0.4434, -2.453, 4.925), (0.4323, -1.974, 4.586), (0.4946, -2.429, 4.962), (0.4029, -1.992, 4.611), (0.4684, -2.438, 4.986), (0.4351, -1.977, 4.54), (0.5003, -2.436, 4.924), (0.4258, -1.987, 4.527), (0.4931, -2.445, 4.911), (0.4034, -2.0, 4.515), (0.4763, -2.456, 4.901), (0.3793, -2.006, 4.527), (0.4566, -2.459, 4.911), (0.4107, -2.22, 4.805), (0.4492, -2.203, 4.804), (0.3982, -2.217, 4.79), (0.3979, -2.22, 4.745), (0.4574, -2.197, 4.79), (0.4303, -2.213, 4.816), (0.4615, -2.198, 4.744), (0.453, -2.207, 4.731), (0.4334, -2.219, 4.72), (0.4116, -2.225, 4.732), (0.3238, -1.766, 4.476), (0.3713, -1.746, 4.478), (0.3083, -1.763, 4.464), (0.306, -1.767, 4.412), (0.3796, -1.737, 4.466), (0.3487, -1.758, 4.489), (0.3826, -1.739, 4.413), (0.3732, -1.751, 4.398), (0.3488, -1.766, 4.384), (0.322, -1.773, 4.397), (0.4559, -2.596, 5.183), (0.4859, -2.585, 5.181), (0.4475, -2.596, 5.168), (0.4504, -2.605, 5.135), (0.4946, -2.585, 5.167), (0.4703, -2.59, 5.191), (0.5009, -2.593, 5.134), (0.4946, -2.6, 5.121), (0.4801, -2.61, 5.113), (0.4625, -2.612, 5.122), (-0.004857, 1.454, 3.693), (0.04063, 1.447, 3.625), (0.044, 1.454, 3.587), (-0.00478, 1.462, 3.541), (0.01823, 1.453, 3.666), (-0.02841, 1.452, 3.664), (-0.05087, 1.444, 3.621), (-0.05398, 1.451, 3.583), (0.01993, 1.461, 3.577), (-0.03002, 1.46, 3.575), (-0.06177, 1.913, 3.631), (-0.0495, 1.914, 3.655), (-0.03735, 1.913, 3.629), (-0.06269, 1.918, 3.586), (-0.03656, 1.918, 3.584), (-0.04965, 1.919, 3.56), (-0.8288, 0.5257, 4.148), (-0.8382, 0.491, 4.145), (-0.8193, 0.539, 4.142), (-0.8163, 0.5403, 4.124), (-0.8283, 0.5109, 4.107), (-0.8364, 0.4762, 4.137), (-0.8366, 0.5081, 4.157), (-0.8334, 0.4767, 4.119), (-0.8236, 0.5278, 4.118), (-0.8331, 0.4922, 4.115), (-0.3938, 0.1072, 4.417), (-0.3991, 0.1486, 4.432), (-0.3908, 0.1095, 4.384), (-0.3884, 0.1784, 4.375), (-0.3955, 0.128, 4.378), (-0.392, 0.1737, 4.42), (-0.3993, 0.1242, 4.423), (-0.3819, 0.1867, 4.414), (-0.3791, 0.1903, 4.38), (-0.3937, 0.155, 4.367), (-0.396, 1.245, 3.51), (-0.3988, 1.253, 3.458), (-0.4019, 1.192, 3.429), (-0.3988, 1.184, 3.486), (-0.9065, -0.2283, 2.62), (-0.6856, -0.2212, 2.459), (-0.4905, -0.1946, 2.286), (-0.5041, -0.1597, 2.318), (-0.6966, -0.1927, 2.483), (-0.9178, -0.2083, 2.639), (-0.5174, -0.1243, 2.295), (-0.7062, -0.1643, 2.465), (-0.9231, -0.1851, 2.624), (-0.9068, -0.2294, 2.561), (-0.6955, -0.2237, 2.379), (-0.5035, -0.1977, 2.186), (-0.5315, -0.1273, 2.193), (-0.7159, -0.1668, 2.386), (-0.9231, -0.1853, 2.564), (-0.9184, -0.2094, 2.547), (-0.7121, -0.1967, 2.361), (-0.5258, -0.1643, 2.162), (-0.296, -0.5723, 3.142), (-0.3013, -0.5696, 3.015), (-0.2859, -0.5718, 3.04), (-0.2801, -0.5761, 3.116), (-0.326, -0.5485, 3.119), (-0.3299, -0.5494, 3.043), (-0.3161, -0.5621, 3.017), (-0.3114, -0.5632, 3.144), (-0.4029, -0.8012, 3.263), (-0.4076, -0.7996, 3.139), (-0.3922, -0.8024, 3.163), (-0.3871, -0.8056, 3.237), (-0.4306, -0.782, 3.241), (-0.4342, -0.7834, 3.166), (-0.4218, -0.7932, 3.14), (-0.4176, -0.7932, 3.264), (-0.5127, -1.022, 3.415), (-0.5142, -1.021, 3.375), (-0.5092, -1.022, 3.383), (-0.5076, -1.023, 3.407), (-0.5216, -1.016, 3.408), (-0.5227, -1.016, 3.384), (-0.5188, -1.019, 3.375), (-0.5174, -1.019, 3.416), (-0.6135, -1.237, 3.601), (-0.6142, -1.237, 3.583), (-0.6119, -1.237, 3.586), (-0.6112, -1.238, 3.597), (-0.6175, -1.234, 3.598), (-0.618, -1.235, 3.587), (-0.6162, -1.236, 3.583), (-0.6156, -1.236, 3.601), (0.2501, 0.08546, 1.616), (-0.00829, -0.2602, 1.579), (-0.2209, 0.1713, 1.57), (0.1778, -0.1993, 1.579), (0.05767, 0.2277, 1.609), (-0.2758, -0.04179, 1.603), (0.2608, -0.05836, 1.585), (-0.1606, -0.2148, 1.589), (-0.1006, 0.2338, 1.598), (0.04384, -0.2563, 1.579), (0.2207, 0.1299, 1.617), (-0.2482, 0.1325, 1.573), (0.2089, -0.1698, 1.575), (-0.2621, -0.09654, 1.603), (0.2655, -0.01293, 1.596), (-0.1126, -0.2391, 1.584), (-0.1465, 0.2179, 1.587), (0.09418, -0.244, 1.581), (0.1734, 0.1663, 1.615), (-0.2675, 0.07976, 1.584), (0.002852, 0.2439, 1.606), (0.2334, -0.1364, 1.574), (-0.2372, -0.1429, 1.599), (0.2632, 0.03627, 1.608), (-0.06097, -0.2546, 1.581), (-0.1869, 0.1979, 1.576), (0.1399, -0.2245, 1.582), (0.1163, 0.1996, 1.613), (-0.2772, 0.01838, 1.596), (0.2476, -0.0908, 1.544), (-0.2028, -0.1824, 1.594), (-0.04991, 0.2446, 1.603), (1.264, -0.1303, 2.04), (1.263, -0.1374, 2.048), (1.259, -0.1425, 2.042), (1.263, -0.1233, 2.014), (1.257, -0.1363, 2.017), (1.261, -0.1301, 2.015), (1.092, -0.1581, 1.953), (0.9329, -0.1693, 1.906), (0.7607, -0.1721, 1.851), (0.574, -0.1741, 1.833), (0.424, -0.1698, 1.769), (0.4145, -0.1422, 1.657), (0.5733, -0.1498, 1.732), (0.7526, -0.1536, 1.777), (0.9282, -0.1547, 1.852), (1.088, -0.1476, 1.912), (1.097, -0.1212, 1.916), (0.9409, -0.1172, 1.861), (0.7716, -0.1063, 1.783), (0.5966, -0.09217, 1.737), (0.4395, -0.0747, 1.669), (0.4424, -0.1072, 1.783), (0.5938, -0.1205, 1.839), (0.7759, -0.1282, 1.86), (0.9431, -0.1345, 1.916), (1.099, -0.1336, 1.958), (0.4369, -0.1404, 1.787), (0.5873, -0.1489, 1.845), (0.772, -0.1513, 1.864), (0.9404, -0.1528, 1.919), (1.098, -0.1466, 1.964), (1.094, -0.135, 1.902), (0.9369, -0.1368, 1.845), (0.7655, -0.131, 1.768), (0.5893, -0.1222, 1.721), (0.4312, -0.11, 1.651), (0.2408, 0.05843, 1.685), (-0.006897, -0.2557, 1.639), (-0.2161, 0.1739, 1.637), (0.1864, -0.2103, 1.645), (0.05579, 0.2022, 1.676), (-0.2709, -0.03731, 1.664), (0.2747, -0.06138, 1.663), (-0.1585, -0.2082, 1.649), (-0.09914, 0.22, 1.662), (0.04648, -0.2553, 1.639), (0.2089, 0.1014, 1.687), (-0.2429, 0.1387, 1.639), (0.2191, -0.1836, 1.645), (-0.2579, -0.09285, 1.665), (0.2685, -0.03358, 1.668), (-0.1114, -0.2318, 1.644), (-0.1436, 0.2105, 1.653), (0.0983, -0.247, 1.641), (0.1638, 0.1392, 1.684), (-0.2619, 0.08688, 1.647), (0.002126, 0.2202, 1.671), (0.2419, -0.1959, 1.651), (-0.2336, -0.1384, 1.661), (0.2597, 0.01245, 1.678), (-0.06014, -0.2479, 1.64), (-0.1828, 0.196, 1.643), (0.1461, -0.2317, 1.644), (0.1109, 0.1736, 1.68), (-0.2717, 0.02426, 1.658), (-0.1999, -0.1767, 1.655), (-0.04987, 0.2249, 1.667), (1.263, -0.1442, 2.033), (1.258, -0.169, 2.034), (1.263, -0.1053, 2.015), (0.4424, -0.05931, 1.725), (0.5963, -0.08502, 1.786), (0.7738, -0.1064, 1.822), (0.9421, -0.125, 1.889), (1.099, -0.1045, 1.935), (0.4204, -0.1745, 1.714), (0.572, -0.1833, 1.784), (0.7563, -0.1866, 1.814), (0.9303, -0.1888, 1.876), (1.091, -0.1826, 1.931), (-0.8371, -0.2144, 2.572), (-0.8465, -0.1886, 2.592), (-0.853, -0.1638, 2.576), (-0.844, -0.2234, 2.508), (-0.8599, -0.1727, 2.512), (-0.8573, -0.2019, 2.493), (-0.7802, -0.07205, 2.868), (-0.7823, -0.06464, 2.863), (-0.7583, -0.06862, 2.849), (-0.7609, -0.06045, 2.843), (-0.8323, -0.1118, 2.786), (-0.8824, -0.1456, 2.691), (-0.8782, -0.1635, 2.702), (-0.8289, -0.1238, 2.794), (-0.7928, -0.1182, 2.765), (-0.824, -0.1498, 2.664), (-0.8292, -0.1304, 2.651), (-0.797, -0.1049, 2.756), (-0.4004, -0.1753, 2.257), (-0.3106, -0.146, 2.25), (-0.4085, -0.1777, 2.153), (-0.3186, -0.1682, 2.095), (-0.4318, -0.1431, 2.125), (-0.3436, -0.1344, 2.059), (-0.4177, -0.1403, 2.285), (-0.3312, -0.109, 2.279), (-0.4306, -0.1023, 2.261), (-0.3439, -0.06952, 2.252), (-0.4395, -0.1038, 2.157), (-0.3516, -0.08601, 2.109), (0.09249, 0.1937, 2.552), (0.1069, -0.1376, 2.499), (-0.2408, -0.006829, 2.501), (0.1667, -0.04226, 2.533), (-0.1819, -0.1469, 2.487), (0.1429, 0.09354, 2.556), (-0.1419, 0.1163, 2.525), (-0.007415, -0.1699, 2.488), (0.07207, 0.2138, 2.555), (0.1331, -0.1192, 2.505), (-0.2411, -0.04775, 2.495), (0.1655, -0.01171, 2.543), (-0.1445, -0.1657, 2.487), (0.1288, 0.1311, 2.554), (0.03638, -0.1614, 2.49), (0.02743, 0.2241, 2.571), (-0.197, 0.07657, 2.513), (0.1521, -0.09644, 2.513), (-0.2302, -0.08578, 2.498), (0.1608, 0.02115, 2.551), (-0.02901, 0.1877, 2.578), (-0.1006, -0.1743, 2.488), (0.1116, 0.1654, 2.553), (0.07452, -0.1512, 2.494), (-0.2289, 0.03507, 2.507), (0.1629, -0.07051, 2.522), (-0.2109, -0.119, 2.489), (0.1534, 0.0562, 2.555), (-0.07863, 0.1542, 2.551), (-0.0542, -0.175, 2.488), (0.05028, 0.2242, 2.562), (0.002732, 0.2122, 2.58), (-0.3315, 0.7132, 2.764), (-0.3481, 0.6992, 2.765), (-0.3306, 0.7133, 2.797), (-0.3468, 0.6992, 2.798), (-0.2643, 0.609, 2.687), (-0.2005, 0.4194, 2.682), (-0.173, 0.301, 2.59), (-0.1374, 0.326, 2.595), (-0.1665, 0.4423, 2.685), (-0.2447, 0.627, 2.688), (-0.2566, 0.6194, 2.627), (-0.2042, 0.4291, 2.593), (-0.1726, 0.3078, 2.5), (-0.1391, 0.3343, 2.502), (-0.1732, 0.4512, 2.595), (-0.2366, 0.6382, 2.627), (-0.2221, 0.4821, 2.684), (-0.2426, 0.5458, 2.685), (-0.2187, 0.5654, 2.687), (-0.1926, 0.5038, 2.686), (-0.2217, 0.4925, 2.604), (-0.2391, 0.5559, 2.616), (-0.2155, 0.5759, 2.616), (-0.1944, 0.5135, 2.605), (-0.3874, 0.3774, 2.807), (-0.3928, 0.393, 2.807), (-0.3876, 0.3798, 2.787), (-0.3919, 0.3955, 2.79), (0.8475, 0.7385, 3.225), (0.5885, 0.6224, 3.297), (0.3197, 0.533, 3.307), (0.3338, 0.5341, 3.188), (0.5929, 0.6369, 3.197), (0.85, 0.7473, 3.169), (0.3231, 0.6501, 3.231), (0.5911, 0.708, 3.241), (0.849, 0.7938, 3.188), (0.8468, 0.7874, 3.237), (0.5871, 0.6981, 3.329), (0.3074, 0.6603, 3.336), (0.6825, 0.6647, 3.274), (0.6864, 0.677, 3.187), (0.6852, 0.7391, 3.215), (0.6818, 0.7305, 3.292), (0.7942, 0.2753, 3.324), (0.7948, 0.2772, 3.307), (0.8103, 0.2821, 3.32), (0.8108, 0.2837, 3.306), (0.7691, 0.3983, 3.225), (0.7279, 0.545, 3.224), (0.725, 0.5318, 3.276), (0.7674, 0.3907, 3.257), (0.657, 0.503, 3.296), (0.7254, 0.3747, 3.274), (0.6602, 0.5166, 3.233), (0.7273, 0.382, 3.233), (-0.2373, -0.2509, 3.061), (-0.2901, -0.3703, 3.103), (-0.2647, -0.3985, 3.101), (-0.2084, -0.2831, 3.058), (-0.2977, -0.3682, 2.923), (-0.2433, -0.2583, 2.827), (-0.2127, -0.2892, 2.824), (-0.2727, -0.3927, 2.921), (-0.2481, -0.2326, 3.022), (-0.3054, -0.3477, 3.072), (-0.3111, -0.3485, 2.958), (-0.2545, -0.2359, 2.87), (-0.2447, -0.4104, 3.067), (-0.1852, -0.3008, 3.016), (-0.1901, -0.2973, 2.864), (-0.2518, -0.4024, 2.953), (-0.6079, -0.1613, 3.127), (-0.614, -0.1858, 3.135), (-0.6149, -0.1859, 3.117), (-0.6091, -0.1614, 3.104), (-0.5529, -0.2246, 3.083), (-0.4619, -0.2734, 3.012), (-0.3842, -0.313, 2.965), (-0.3794, -0.3127, 3.057), (-0.4598, -0.2738, 3.079), (-0.5512, -0.2252, 3.12), (-0.5354, -0.1765, 3.101), (-0.4203, -0.2051, 3.035), (-0.3332, -0.2186, 3.016), (-0.3379, -0.2224, 2.893), (-0.4235, -0.2069, 2.938), (-0.5336, -0.1772, 3.044)], [], [(1599, 1607, 102, 103), (1508, 1517, 90, 91), (1140, 3, 5, 1141), (1595, 1611, 126, 127), (1509, 1518, 75, 76), (1141, 5, 7, 1142), (1597, 1605, 106, 107), (1511, 1519, 86, 87), (1142, 7, 9, 1143), (1596, 1604, 121, 122), (1512, 1520, 71, 72), (1143, 9, 11, 1144), (1594, 1603, 110, 111), (1513, 1521, 82, 83), (1144, 11, 13, 1145), (1593, 1602, 99, 100), (1514, 1522, 93, 94), (1145, 13, 15, 1146), (1592, 1601, 114, 115), (1515, 1523, 78, 79), (1146, 15, 17, 1147), (1611, 1600, 125, 126), (1516, 1524, 67, 68), (1147, 17, 19, 1148), (1591, 1599, 103, 104), (1517, 1525, 89, 90), (1148, 19, 21, 1149), (1590, 1598, 118, 119), (1518, 1527, 74, 75), (1149, 21, 23, 1150), (1589, 1597, 107, 108), (1519, 1528, 85, 86), (1150, 23, 25, 1151), (1588, 1610, 97, 96), (1520, 1529, 70, 71), (1151, 25, 27, 1152), (1586, 1596, 122, 123), (1521, 1530, 81, 82), (1152, 27, 29, 1153), (1610, 1595, 127, 97), (1522, 1531, 92, 93), (1153, 29, 31, 1154), (1587, 1594, 111, 112), (1523, 1532, 77, 78), (1154, 31, 33, 1155), (1585, 1593, 100, 101), (1524, 1533, 66, 67), (1155, 33, 35, 1156), (1584, 1592, 115, 116), (1510, 1526, 1, 0), (1156, 35, 37, 1157), (1583, 1591, 104, 105), (1525, 1534, 88, 89), (1157, 37, 39, 1158), (1582, 1590, 119, 120), (1526, 1536, 95, 1), (1158, 39, 41, 1159), (1581, 1589, 108, 109), (1544, 1495, 1470, 1537), (1159, 41, 43, 1160), (1580, 1588, 96, 98), (1528, 1535, 84, 85), (1160, 43, 45, 1161), (1609, 1587, 112, 113), (1529, 1506, 69, 70), (1161, 45, 47, 1162), (1608, 1586, 123, 124), (1530, 1507, 80, 81), (1162, 47, 49, 1163), (1607, 1585, 101, 102), (1531, 1508, 91, 92), (1163, 49, 51, 1164), (1606, 1584, 116, 117), (1532, 1509, 76, 77), (1164, 51, 53, 1165), (1605, 1583, 105, 106), (1533, 1510, 0, 66), (1165, 53, 55, 1166), (1604, 1582, 120, 121), (1534, 1511, 87, 88), (1166, 55, 57, 1167), (1603, 1581, 109, 110), (1549, 1485, 1474, 1538), (1167, 57, 59, 1168), (948, 951, 130, 131), (1535, 1513, 83, 84), (1168, 59, 61, 1169), (1507, 1515, 79, 80), (1602, 1580, 98, 99), (1169, 61, 63, 1170), (1536, 1514, 94, 95), (1171, 65, 3, 1140), (1170, 63, 65, 1171), (1598, 1606, 117, 118), (1506, 1516, 68, 69), (2, 4, 6, 8, 10, 12, 14, 16, 18, 20, 22, 24, 26, 28, 30, 32, 34, 36, 38, 40, 42, 44, 46, 48, 50, 52, 54, 56, 58, 60, 62, 64), (1600, 1608, 124, 125), (1601, 1609, 113, 114), (919, 885, 161, 160), (952, 955, 141, 142), (956, 959, 152, 153), (960, 963, 132, 133), (964, 967, 143, 144), (968, 971, 154, 155), (972, 975, 134, 135), (976, 979, 156, 157), (980, 983, 145, 146), (984, 987, 136, 137), (988, 991, 158, 159), (992, 995, 147, 148), (996, 999, 138, 139), (1000, 1003, 149, 150), (951, 1005, 128, 130), (955, 1007, 140, 141), (959, 1009, 151, 152), (963, 948, 131, 132), (967, 952, 142, 143), (971, 956, 153, 154), (975, 960, 133, 134), (979, 968, 155, 156), (983, 964, 144, 145), (987, 972, 135, 136), (991, 976, 157, 158), (995, 980, 146, 147), (999, 984, 137, 138), (1010, 988, 159, 129), (1003, 992, 148, 149), (1005, 1010, 129, 128), (1007, 996, 139, 140), (1009, 1000, 150, 151), (855, 821, 201, 202), (921, 887, 171, 172), (923, 889, 182, 183), (925, 891, 162, 163), (927, 893, 173, 174), (929, 895, 184, 185), (931, 897, 164, 165), (933, 899, 175, 176), (935, 901, 186, 187), (937, 903, 166, 167), (939, 905, 188, 189), (941, 907, 177, 178), (943, 909, 168, 169), (945, 911, 190, 191), (947, 913, 179, 180), (887, 915, 170, 171), (889, 917, 181, 182), (891, 919, 160, 162), (893, 921, 172, 173), (895, 923, 183, 184), (897, 925, 163, 164), (899, 927, 174, 175), (901, 929, 185, 186), (903, 931, 165, 166), (905, 935, 187, 188), (907, 933, 176, 177), (909, 937, 167, 168), (911, 939, 189, 190), (913, 941, 178, 179), (915, 943, 169, 170), (885, 945, 191, 161), (917, 947, 180, 181), (1225, 1174, 231, 232), (857, 823, 223, 193), (859, 825, 212, 213), (861, 857, 193, 192), (863, 827, 203, 204), (865, 829, 214, 215), (867, 831, 194, 195), (869, 833, 205, 206), (871, 835, 216, 217), (873, 837, 196, 197), (875, 839, 207, 208), (877, 841, 218, 219), (879, 843, 198, 199), (881, 845, 220, 221), (883, 847, 209, 210), (821, 849, 200, 201), (823, 851, 222, 223), (825, 853, 211, 212), (827, 855, 202, 203), (829, 859, 213, 214), (831, 861, 192, 194), (833, 863, 204, 205), (835, 865, 215, 216), (837, 867, 195, 196), (839, 869, 206, 207), (841, 871, 217, 218), (843, 873, 197, 198), (845, 877, 219, 220), (847, 875, 208, 209), (849, 879, 199, 200), (851, 881, 221, 222), (853, 883, 210, 211), (224, 225, 255, 254, 253, 252, 251, 250, 249, 248, 247, 246, 245, 244, 243, 242, 241, 240, 239, 238, 237, 236, 235, 234, 233, 232, 231, 230, 229, 228, 227, 226), (1228, 1177, 253, 254), (1231, 1180, 242, 243), (1234, 1183, 233, 234), (1237, 1186, 255, 225), (1240, 1189, 244, 245), (1243, 1237, 225, 224), (1246, 1192, 235, 236), (1249, 1195, 246, 247), (1252, 1198, 226, 227), (1255, 1201, 237, 238), (1258, 1204, 248, 249), (1261, 1207, 228, 229), (1264, 1210, 239, 240), (1267, 1213, 250, 251), (1174, 1216, 230, 231), (1177, 1219, 252, 253), (1180, 1222, 241, 242), (1183, 1225, 232, 233), (1186, 1228, 254, 255), (1189, 1231, 243, 244), (1192, 1234, 234, 235), (1195, 1240, 245, 246), (1198, 1243, 224, 226), (1201, 1246, 236, 237), (1204, 1249, 247, 248), (1207, 1252, 227, 228), (1210, 1255, 238, 239), (1213, 1258, 249, 250), (1216, 1261, 229, 230), (1219, 1267, 251, 252), (1222, 1264, 240, 241), (2, 256, 257, 4), (4, 257, 258, 6), (6, 258, 259, 8), (8, 259, 260, 10), (10, 260, 261, 12), (12, 261, 262, 14), (14, 262, 263, 16), (16, 263, 264, 18), (18, 264, 265, 20), (20, 265, 266, 22), (22, 266, 267, 24), (24, 267, 268, 26), (26, 268, 269, 28), (28, 269, 270, 30), (30, 270, 271, 32), (32, 271, 272, 34), (34, 272, 273, 36), (36, 273, 274, 38), (38, 274, 275, 40), (40, 275, 276, 42), (42, 276, 277, 44), (44, 277, 278, 46), (46, 278, 279, 48), (48, 279, 280, 50), (50, 280, 281, 52), (52, 281, 282, 54), (54, 282, 283, 56), (56, 283, 284, 58), (58, 284, 285, 60), (60, 285, 286, 62), (64, 287, 256, 2), (62, 286, 287, 64), (1037, 1014, 290, 306), (1038, 1015, 291, 308), (1040, 1016, 292, 312), (1041, 1017, 293, 314), (1042, 1018, 294, 316), (1043, 1019, 295, 318), (1012, 1020, 296, 288), (1013, 1021, 297, 289), (1014, 1022, 298, 290), (1015, 1024, 300, 291), (1016, 1025, 301, 292), (1017, 1026, 303, 293), (1018, 1027, 305, 294), (1019, 1028, 307, 295), (1020, 1029, 309, 296), (1021, 1030, 311, 297), (1039, 1023, 299, 310), (1022, 1031, 313, 298), (1023, 1034, 319, 299), (1024, 1032, 315, 300), (1025, 1033, 317, 301), (1026, 1035, 302, 303), (1027, 1036, 304, 305), (1028, 1037, 306, 307), (1029, 1038, 308, 309), (1030, 1039, 310, 311), (1031, 1040, 312, 313), (1032, 1041, 314, 315), (1033, 1042, 316, 317), (1036, 1012, 288, 304), (1034, 1043, 318, 319), (1035, 1013, 289, 302), (1348, 1352, 357, 358), (140, 139, 323, 322), (151, 150, 325, 324), (131, 130, 327, 326), (1339, 1343, 454, 455), (153, 152, 331, 330), (133, 132, 333, 332), (1338, 1340, 456, 457), (155, 154, 337, 336), (135, 134, 339, 338), (157, 156, 341, 340), (146, 145, 343, 342), (137, 136, 345, 344), (1354, 1353, 360, 361), (148, 147, 349, 348), (139, 138, 350, 323), (150, 149, 351, 325), (1352, 1349, 359, 357), (1342, 1339, 455, 453), (152, 151, 324, 331), (132, 131, 326, 333), (1343, 1338, 457, 454), (154, 153, 330, 337), (134, 133, 332, 339), (156, 155, 336, 341), (145, 144, 334, 343), (136, 135, 338, 345), (158, 157, 340, 347), (147, 146, 342, 349), (138, 137, 344, 350), (1353, 1348, 358, 360), (149, 148, 348, 351), (1359, 1360, 753, 754), (356, 355, 361, 360), (354, 352, 357, 359), (1358, 1359, 754, 755), (1355, 1354, 361, 355), (1349, 1350, 354, 359), (1356, 1351, 353, 352), (1350, 1356, 352, 354), (1357, 1355, 355, 356), (1351, 1357, 356, 353), (727, 691, 362, 363), (703, 697, 364, 366), (691, 733, 365, 362), (697, 727, 363, 364), (709, 703, 366, 367), (733, 739, 368, 365), (715, 745, 370, 369), (739, 715, 369, 368), (721, 709, 367, 371), (745, 721, 371, 370), (363, 362, 376, 372), (366, 364, 377, 378), (362, 365, 373, 376), (364, 363, 372, 377), (1384, 1385, 385, 384), (365, 368, 374, 373), (369, 370, 375, 380), (368, 369, 380, 374), (371, 367, 379, 381), (370, 371, 381, 375), (383, 382, 384, 385), (1385, 1386, 383, 385), (1387, 1384, 384, 382), (1386, 1387, 382, 383), (402, 396, 386, 392), (398, 397, 387, 388), (396, 403, 393, 386), (397, 402, 392, 387), (399, 398, 388, 389), (1640, 1645, 409, 408), (400, 405, 395, 390), (404, 400, 390, 394), (401, 399, 389, 391), (405, 401, 391, 395), (321, 320, 396, 402), (347, 346, 397, 398), (320, 327, 403, 396), (346, 321, 402, 397), (158, 347, 398, 399), (327, 130, 404, 403), (128, 129, 405, 400), (130, 128, 400, 404), (159, 158, 399, 401), (129, 159, 401, 405), (408, 409, 407, 406), (1645, 1648, 407, 409), (1649, 1640, 408, 406), (1648, 1649, 406, 407), (200, 199, 411, 410), (222, 221, 413, 412), (211, 210, 415, 414), (202, 201, 417, 416), (193, 223, 419, 418), (213, 212, 421, 420), (418, 422, 446, 445), (204, 203, 424, 423), (215, 214, 426, 425), (195, 194, 428, 427), (206, 205, 430, 429), (217, 216, 432, 431), (197, 196, 434, 433), (208, 207, 436, 435), (219, 218, 438, 437), (199, 198, 439, 411), (221, 220, 440, 413), (210, 209, 441, 415), (201, 200, 410, 417), (223, 222, 412, 419), (212, 211, 414, 421), (203, 202, 416, 424), (214, 213, 420, 426), (422, 428, 447, 446), (205, 204, 423, 430), (216, 215, 425, 432), (196, 195, 427, 434), (207, 206, 429, 436), (218, 217, 431, 438), (198, 197, 433, 439), (220, 219, 437, 440), (209, 208, 435, 441), (442, 443, 445, 446), (444, 442, 446, 447), (428, 194, 444, 447), (193, 418, 445, 443), (192, 193, 443, 442), (194, 192, 442, 444), (450, 449, 455, 454), (452, 451, 457, 456), (449, 448, 453, 455), (451, 450, 454, 457), (1340, 1341, 452, 456), (1344, 1342, 453, 448), (1345, 1344, 448, 449), (1346, 1345, 449, 450), (1347, 1346, 450, 451), (1341, 1347, 451, 452), (475, 469, 460, 461), (474, 476, 462, 459), (468, 475, 461, 458), (469, 474, 459, 460), (476, 477, 463, 462), (482, 483, 480, 481), (471, 470, 464, 465), (472, 471, 465, 466), (473, 472, 466, 467), (477, 473, 467, 463), (1289, 1271, 469, 475), (1286, 1292, 476, 474), (1268, 1289, 475, 468), (1271, 1286, 474, 469), (1292, 1295, 477, 476), (1274, 1268, 468, 470), (1277, 1274, 470, 471), (1280, 1277, 471, 472), (1283, 1280, 472, 473), (1295, 1283, 473, 477), (481, 480, 478, 479), (484, 482, 481, 479), (483, 485, 478, 480), (485, 484, 479, 478), (486, 488, 493, 492), (487, 486, 482, 484), (488, 489, 485, 483), (489, 487, 484, 485), (470, 468, 488, 486), (464, 470, 486, 487), (468, 458, 489, 488), (458, 464, 487, 489), (492, 493, 491, 490), (488, 483, 491, 493), (482, 486, 492, 490), (483, 482, 490, 491), (1137, 1113, 504, 522), (1133, 1117, 523, 518), (1135, 1111, 500, 520), (1134, 1110, 498, 519), (1132, 1109, 496, 516), (1131, 1108, 494, 515), (1130, 1139, 525, 514), (1117, 1138, 524, 523), (1129, 1137, 522, 513), (1128, 1136, 521, 512), (1127, 1135, 520, 511), (1126, 1116, 517, 510), (1124, 1134, 519, 507), (1116, 1133, 518, 517), (1125, 1132, 516, 509), (1123, 1131, 515, 505), (1122, 1130, 514, 503), (1121, 1129, 513, 501), (1120, 1128, 512, 499), (1119, 1127, 511, 497), (1118, 1126, 510, 495), (1115, 1125, 509, 508), (1114, 1124, 507, 506), (1113, 1123, 505, 504), (1112, 1122, 503, 502), (1111, 1121, 501, 500), (1110, 1120, 499, 498), (1109, 1119, 497, 496), (1108, 1118, 495, 494), (1136, 1112, 502, 521), (1138, 1114, 506, 524), (1139, 1115, 508, 525), (522, 504, 553, 545), (518, 523, 557, 541), (520, 500, 551, 543), (519, 498, 550, 542), (516, 496, 549, 540), (515, 494, 548, 539), (514, 525, 547, 538), (523, 524, 546, 557), (513, 522, 545, 537), (1393, 1396, 561, 562), (511, 520, 543, 535), (510, 517, 556, 534), (507, 519, 542, 532), (517, 518, 541, 556), (509, 516, 540, 533), (505, 515, 539, 531), (503, 514, 538, 530), (501, 513, 537, 529), (499, 512, 536, 528), (497, 511, 535, 527), (495, 510, 534, 526), (508, 509, 533, 555), (506, 507, 532, 554), (504, 505, 531, 553), (502, 503, 530, 552), (500, 501, 529, 551), (498, 499, 528, 550), (496, 497, 527, 549), (494, 495, 526, 548), (1388, 1393, 562, 563), (524, 506, 554, 546), (525, 508, 555, 547), (559, 560, 562, 561), (560, 558, 563, 562), (1397, 1388, 563, 558), (1396, 1402, 559, 561), (1403, 1397, 558, 560), (1402, 1403, 560, 559), (756, 786, 565, 564), (758, 788, 567, 566), (760, 790, 569, 568), (762, 758, 566, 570), (764, 792, 572, 571), (766, 794, 574, 573), (768, 796, 576, 575), (770, 798, 578, 577), (772, 800, 580, 579), (774, 802, 582, 581), (776, 804, 584, 583), (778, 806, 586, 585), (780, 808, 588, 587), (782, 810, 590, 589), (784, 812, 592, 591), (786, 814, 593, 565), (788, 816, 594, 567), (790, 818, 595, 569), (792, 756, 564, 572), (794, 760, 568, 574), (796, 762, 570, 576), (798, 764, 571, 578), (800, 766, 573, 580), (802, 768, 575, 582), (804, 770, 577, 584), (806, 772, 579, 586), (808, 774, 581, 588), (810, 778, 585, 590), (812, 776, 583, 592), (814, 780, 587, 593), (816, 782, 589, 594), (818, 784, 591, 595), (564, 565, 596, 613), (566, 567, 597, 614), (568, 569, 598, 615), (570, 566, 614, 616), (571, 572, 599, 617), (573, 574, 600, 618), (575, 576, 601, 619), (577, 578, 602, 620), (1365, 1370, 636, 633), (581, 582, 604, 622), (583, 584, 605, 623), (1364, 1366, 637, 634), (587, 588, 607, 625), (589, 590, 608, 626), (591, 592, 609, 627), (565, 593, 610, 596), (567, 594, 611, 597), (569, 595, 612, 598), (572, 564, 613, 599), (574, 568, 615, 600), (576, 570, 616, 601), (578, 571, 617, 602), (1369, 1365, 633, 635), (582, 575, 619, 604), (584, 577, 620, 605), (1370, 1364, 634, 636), (588, 581, 622, 607), (590, 585, 624, 608), (592, 583, 623, 609), (593, 587, 625, 610), (594, 589, 626, 611), (595, 591, 627, 612), (629, 630, 633, 636), (631, 632, 634, 637), (630, 628, 635, 633), (632, 629, 636, 634), (1366, 1367, 631, 637), (1371, 1369, 635, 628), (1372, 1368, 629, 632), (1373, 1371, 628, 630), (1367, 1372, 632, 631), (1368, 1373, 630, 629), (654, 649, 640, 641), (653, 655, 642, 639), (648, 654, 641, 638), (649, 653, 639, 640), (655, 656, 643, 642), (668, 666, 660, 661), (651, 657, 646, 645), (652, 650, 644, 647), (656, 651, 645, 643), (657, 652, 647, 646), (1380, 1375, 649, 654), (1379, 1381, 655, 653), (1374, 1380, 654, 648), (1375, 1379, 653, 649), (1381, 1382, 656, 655), (1376, 1374, 648, 650), (1377, 1383, 657, 651), (1378, 1376, 650, 652), (1382, 1377, 651, 656), (1383, 1378, 652, 657), (661, 660, 658, 659), (669, 668, 661, 659), (666, 667, 658, 660), (667, 669, 659, 658), (678, 680, 663, 662), (679, 678, 662, 664), (680, 681, 665, 663), (681, 679, 664, 665), (662, 663, 666, 668), (664, 662, 668, 669), (663, 665, 667, 666), (669, 667, 672, 673), (671, 670, 673, 672), (664, 669, 673, 670), (667, 665, 671, 672), (665, 664, 670, 671), (650, 648, 676, 674), (644, 650, 674, 675), (648, 638, 677, 676), (638, 644, 675, 677), (680, 678, 684, 685), (675, 674, 678, 679), (676, 677, 681, 680), (677, 675, 679, 681), (682, 683, 685, 684), (676, 680, 685, 683), (678, 674, 682, 684), (674, 676, 683, 682), (392, 386, 686, 722), (722, 686, 687, 723), (723, 687, 688, 724), (724, 688, 689, 725), (725, 689, 690, 726), (726, 690, 691, 727), (388, 387, 692, 698), (698, 692, 693, 699), (699, 693, 694, 700), (700, 694, 695, 701), (701, 695, 696, 702), (702, 696, 697, 703), (386, 393, 728, 686), (686, 728, 729, 687), (687, 729, 730, 688), (688, 730, 731, 689), (689, 731, 732, 690), (690, 732, 733, 691), (387, 392, 722, 692), (692, 722, 723, 693), (693, 723, 724, 694), (725, 695, 747, 749), (695, 725, 726, 696), (696, 726, 727, 697), (389, 388, 698, 704), (704, 698, 699, 705), (705, 699, 700, 706), (706, 700, 701, 707), (707, 701, 702, 708), (708, 702, 703, 709), (393, 394, 734, 728), (728, 734, 735, 729), (729, 735, 736, 730), (730, 736, 737, 731), (731, 737, 738, 732), (732, 738, 739, 733), (390, 395, 740, 710), (710, 740, 741, 711), (711, 741, 742, 712), (712, 742, 743, 713), (713, 743, 744, 714), (714, 744, 745, 715), (394, 390, 710, 734), (734, 710, 711, 735), (735, 711, 712, 736), (736, 712, 713, 737), (737, 713, 714, 738), (738, 714, 715, 739), (391, 389, 704, 716), (716, 704, 705, 717), (717, 705, 706, 718), (718, 706, 707, 719), (719, 707, 708, 720), (720, 708, 709, 721), (395, 391, 716, 740), (740, 716, 717, 741), (741, 717, 718, 742), (742, 718, 719, 743), (743, 719, 720, 744), (744, 720, 721, 745), (746, 748, 749, 747), (694, 724, 748, 746), (724, 725, 749, 748), (695, 694, 746, 747), (750, 751, 754, 753), (751, 752, 755, 754), (1361, 1358, 755, 752), (1360, 1362, 750, 753), (1362, 1363, 751, 750), (1363, 1361, 752, 751), (170, 169, 787, 757), (757, 787, 786, 756), (161, 191, 789, 759), (759, 789, 788, 758), (181, 180, 791, 761), (761, 791, 790, 760), (160, 161, 759, 763), (763, 759, 758, 762), (172, 171, 793, 765), (765, 793, 792, 764), (183, 182, 795, 767), (767, 795, 794, 766), (163, 162, 797, 769), (769, 797, 796, 768), (174, 173, 799, 771), (771, 799, 798, 770), (185, 184, 801, 773), (773, 801, 800, 772), (165, 164, 803, 775), (775, 803, 802, 774), (176, 175, 805, 777), (777, 805, 804, 776), (187, 186, 807, 779), (779, 807, 806, 778), (167, 166, 809, 781), (781, 809, 808, 780), (189, 188, 811, 783), (783, 811, 810, 782), (178, 177, 813, 785), (785, 813, 812, 784), (169, 168, 815, 787), (787, 815, 814, 786), (191, 190, 817, 789), (789, 817, 816, 788), (180, 179, 819, 791), (791, 819, 818, 790), (171, 170, 757, 793), (793, 757, 756, 792), (182, 181, 761, 795), (795, 761, 760, 794), (162, 160, 763, 797), (797, 763, 762, 796), (173, 172, 765, 799), (799, 765, 764, 798), (184, 183, 767, 801), (801, 767, 766, 800), (164, 163, 769, 803), (803, 769, 768, 802), (175, 174, 771, 805), (805, 771, 770, 804), (186, 185, 773, 807), (807, 773, 772, 806), (166, 165, 775, 809), (809, 775, 774, 808), (188, 187, 779, 811), (811, 779, 778, 810), (177, 176, 777, 813), (813, 777, 776, 812), (168, 167, 781, 815), (815, 781, 780, 814), (190, 189, 783, 817), (817, 783, 782, 816), (179, 178, 785, 819), (819, 785, 784, 818), (613, 596, 820, 854), (854, 820, 821, 855), (614, 597, 822, 856), (856, 822, 823, 857), (615, 598, 824, 858), (858, 824, 825, 859), (616, 614, 856, 860), (860, 856, 857, 861), (617, 599, 826, 862), (862, 826, 827, 863), (618, 600, 828, 864), (864, 828, 829, 865), (619, 601, 830, 866), (866, 830, 831, 867), (620, 602, 832, 868), (868, 832, 833, 869), (621, 603, 834, 870), (870, 834, 835, 871), (622, 604, 836, 872), (872, 836, 837, 873), (623, 605, 838, 874), (874, 838, 839, 875), (624, 606, 840, 876), (876, 840, 841, 877), (625, 607, 842, 878), (878, 842, 843, 879), (626, 608, 844, 880), (880, 844, 845, 881), (627, 609, 846, 882), (882, 846, 847, 883), (596, 610, 848, 820), (820, 848, 849, 821), (597, 611, 850, 822), (822, 850, 851, 823), (598, 612, 852, 824), (824, 852, 853, 825), (599, 613, 854, 826), (826, 854, 855, 827), (600, 615, 858, 828), (828, 858, 859, 829), (601, 616, 860, 830), (830, 860, 861, 831), (602, 617, 862, 832), (832, 862, 863, 833), (603, 618, 864, 834), (834, 864, 865, 835), (604, 619, 866, 836), (836, 866, 867, 837), (605, 620, 868, 838), (838, 868, 869, 839), (606, 621, 870, 840), (840, 870, 871, 841), (607, 622, 872, 842), (842, 872, 873, 843), (608, 624, 876, 844), (844, 876, 877, 845), (609, 623, 874, 846), (846, 874, 875, 847), (610, 625, 878, 848), (848, 878, 879, 849), (611, 626, 880, 850), (850, 880, 881, 851), (612, 627, 882, 852), (852, 882, 883, 853), (320, 321, 884, 918), (918, 884, 885, 919), (322, 323, 886, 920), (920, 886, 887, 921), (324, 325, 888, 922), (922, 888, 889, 923), (326, 327, 890, 924), (924, 890, 891, 925), (328, 329, 892, 926), (926, 892, 893, 927), (330, 331, 894, 928), (928, 894, 895, 929), (332, 333, 896, 930), (930, 896, 897, 931), (334, 335, 898, 932), (932, 898, 899, 933), (336, 337, 900, 934), (934, 900, 901, 935), (338, 339, 902, 936), (936, 902, 903, 937), (340, 341, 904, 938), (938, 904, 905, 939), (342, 343, 906, 940), (940, 906, 907, 941), (344, 345, 908, 942), (942, 908, 909, 943), (346, 347, 910, 944), (944, 910, 911, 945), (348, 349, 912, 946), (946, 912, 913, 947), (323, 350, 914, 886), (886, 914, 915, 887), (325, 351, 916, 888), (888, 916, 917, 889), (327, 320, 918, 890), (890, 918, 919, 891), (329, 322, 920, 892), (892, 920, 921, 893), (331, 324, 922, 894), (894, 922, 923, 895), (333, 326, 924, 896), (896, 924, 925, 897), (335, 328, 926, 898), (898, 926, 927, 899), (337, 330, 928, 900), (900, 928, 929, 901), (339, 332, 930, 902), (902, 930, 931, 903), (341, 336, 934, 904), (904, 934, 935, 905), (343, 334, 932, 906), (906, 932, 933, 907), (345, 338, 936, 908), (908, 936, 937, 909), (347, 340, 938, 910), (910, 938, 939, 911), (349, 342, 940, 912), (912, 940, 941, 913), (350, 344, 942, 914), (914, 942, 943, 915), (321, 346, 944, 884), (884, 944, 945, 885), (351, 348, 946, 916), (916, 946, 947, 917), (99, 98, 950, 949), (949, 950, 951, 948), (110, 109, 954, 953), (953, 954, 955, 952), (121, 120, 958, 957), (957, 958, 959, 956), (101, 100, 962, 961), (961, 962, 963, 960), (112, 111, 966, 965), (965, 966, 967, 964), (123, 122, 970, 969), (969, 970, 971, 968), (103, 102, 974, 973), (973, 974, 975, 972), (125, 124, 978, 977), (977, 978, 979, 976), (114, 113, 982, 981), (981, 982, 983, 980), (105, 104, 986, 985), (985, 986, 987, 984), (127, 126, 990, 989), (989, 990, 991, 988), (116, 115, 994, 993), (1669, 1677, 1410, 1413), (107, 106, 998, 997), (997, 998, 999, 996), (118, 117, 1002, 1001), (1672, 1675, 1407, 1412), (98, 96, 1004, 950), (950, 1004, 1005, 951), (109, 108, 1006, 954), (954, 1006, 1007, 955), (120, 119, 1008, 958), (958, 1008, 1009, 959), (100, 99, 949, 962), (962, 949, 948, 963), (111, 110, 953, 966), (966, 953, 952, 967), (122, 121, 957, 970), (970, 957, 956, 971), (102, 101, 961, 974), (974, 961, 960, 975), (124, 123, 969, 978), (978, 969, 968, 979), (113, 112, 965, 982), (982, 965, 964, 983), (104, 103, 973, 986), (986, 973, 972, 987), (126, 125, 977, 990), (990, 977, 976, 991), (115, 114, 981, 994), (994, 981, 980, 995), (106, 105, 985, 998), (998, 985, 984, 999), (97, 127, 989, 1011), (1011, 989, 988, 1010), (117, 116, 993, 1002), (1670, 1669, 1413, 1406), (96, 97, 1011, 1004), (1004, 1011, 1010, 1005), (108, 107, 997, 1006), (1006, 997, 996, 1007), (119, 118, 1001, 1008), (1008, 1001, 1000, 1009), (57, 55, 1014, 1037), (27, 25, 1015, 1038), (49, 47, 1016, 1040), (19, 17, 1017, 1041), (41, 39, 1018, 1042), (63, 61, 1019, 1043), (33, 31, 1020, 1012), (11, 9, 1021, 1013), (55, 53, 1022, 1014), (25, 23, 1024, 1015), (47, 45, 1025, 1016), (17, 15, 1026, 1017), (39, 37, 1027, 1018), (61, 59, 1028, 1019), (31, 29, 1029, 1020), (9, 7, 1030, 1021), (5, 3, 1023, 1039), (53, 51, 1031, 1022), (3, 65, 1034, 1023), (23, 21, 1032, 1024), (45, 43, 1033, 1025), (15, 13, 1035, 1026), (37, 35, 1036, 1027), (59, 57, 1037, 1028), (29, 27, 1038, 1029), (7, 5, 1039, 1030), (51, 49, 1040, 1031), (21, 19, 1041, 1032), (43, 41, 1042, 1033), (35, 33, 1012, 1036), (65, 63, 1043, 1034), (13, 11, 1013, 1035), (306, 290, 1055, 1046), (308, 291, 1056, 1047), (312, 292, 1057, 1049), (314, 293, 1058, 1050), (316, 294, 1059, 1051), (318, 295, 1060, 1052), (288, 296, 1061, 1053), (289, 297, 1062, 1054), (290, 298, 1063, 1055), (291, 300, 1065, 1056), (292, 301, 1066, 1057), (293, 303, 1067, 1058), (294, 305, 1068, 1059), (295, 307, 1069, 1060), (296, 309, 1070, 1061), (297, 311, 1071, 1062), (310, 299, 1064, 1048), (298, 313, 1072, 1063), (299, 319, 1075, 1064), (300, 315, 1073, 1065), (301, 317, 1074, 1066), (303, 302, 1044, 1067), (305, 304, 1045, 1068), (307, 306, 1046, 1069), (309, 308, 1047, 1070), (311, 310, 1048, 1071), (313, 312, 1049, 1072), (315, 314, 1050, 1073), (317, 316, 1051, 1074), (304, 288, 1053, 1045), (319, 318, 1052, 1075), (302, 289, 1054, 1044), (545, 553, 1103, 1095), (541, 557, 1107, 1091), (543, 551, 1101, 1093), (542, 550, 1100, 1092), (540, 549, 1099, 1090), (539, 548, 1098, 1089), (538, 547, 1097, 1088), (557, 546, 1096, 1107), (537, 545, 1095, 1087), (536, 544, 1094, 1086), (535, 543, 1093, 1085), (534, 556, 1106, 1084), (532, 542, 1092, 1082), (556, 541, 1091, 1106), (533, 540, 1090, 1083), (531, 539, 1089, 1081), (530, 538, 1088, 1080), (529, 537, 1087, 1079), (528, 536, 1086, 1078), (527, 535, 1085, 1077), (526, 534, 1084, 1076), (555, 533, 1083, 1105), (554, 532, 1082, 1104), (553, 531, 1081, 1103), (552, 530, 1080, 1102), (551, 529, 1079, 1101), (550, 528, 1078, 1100), (549, 527, 1077, 1099), (548, 526, 1076, 1098), (544, 552, 1102, 1094), (546, 554, 1104, 1096), (547, 555, 1105, 1097), (71, 70, 1113, 1137), (95, 94, 1117, 1133), (75, 74, 1111, 1135), (90, 89, 1110, 1134), (79, 78, 1109, 1132), (68, 67, 1108, 1131), (83, 82, 1139, 1130), (94, 93, 1138, 1117), (72, 71, 1137, 1129), (87, 86, 1136, 1128), (76, 75, 1135, 1127), (0, 1, 1116, 1126), (91, 90, 1134, 1124), (1, 95, 1133, 1116), (80, 79, 1132, 1125), (69, 68, 1131, 1123), (84, 83, 1130, 1122), (73, 72, 1129, 1121), (88, 87, 1128, 1120), (77, 76, 1127, 1119), (66, 0, 1126, 1118), (81, 80, 1125, 1115), (92, 91, 1124, 1114), (70, 69, 1123, 1113), (85, 84, 1122, 1112), (74, 73, 1121, 1111), (89, 88, 1120, 1110), (78, 77, 1119, 1109), (67, 66, 1118, 1108), (86, 85, 1112, 1136), (93, 92, 1114, 1138), (82, 81, 1115, 1139), (256, 1140, 1141, 257), (257, 1141, 1142, 258), (258, 1142, 1143, 259), (259, 1143, 1144, 260), (260, 1144, 1145, 261), (261, 1145, 1146, 262), (262, 1146, 1147, 263), (263, 1147, 1148, 264), (264, 1148, 1149, 265), (265, 1149, 1150, 266), (266, 1150, 1151, 267), (267, 1151, 1152, 268), (268, 1152, 1153, 269), (269, 1153, 1154, 270), (270, 1154, 1155, 271), (271, 1155, 1156, 272), (272, 1156, 1157, 273), (273, 1157, 1158, 274), (274, 1158, 1159, 275), (275, 1159, 1160, 276), (276, 1160, 1161, 277), (277, 1161, 1162, 278), (278, 1162, 1163, 279), (279, 1163, 1164, 280), (280, 1164, 1165, 281), (281, 1165, 1166, 282), (282, 1166, 1167, 283), (283, 1167, 1168, 284), (284, 1168, 1169, 285), (285, 1169, 1170, 286), (287, 1171, 1140, 256), (286, 1170, 1171, 287), (410, 411, 1172, 1223), (1223, 1172, 1173, 1224), (1224, 1173, 1174, 1225), (412, 413, 1175, 1226), (1226, 1175, 1176, 1227), (1227, 1176, 1177, 1228), (414, 415, 1178, 1229), (1229, 1178, 1179, 1230), (1230, 1179, 1180, 1231), (416, 417, 1181, 1232), (1232, 1181, 1182, 1233), (1233, 1182, 1183, 1234), (418, 419, 1184, 1235), (1235, 1184, 1185, 1236), (1236, 1185, 1186, 1237), (420, 421, 1187, 1238), (1238, 1187, 1188, 1239), (1239, 1188, 1189, 1240), (422, 418, 1235, 1241), (1241, 1235, 1236, 1242), (1242, 1236, 1237, 1243), (423, 424, 1190, 1244), (1244, 1190, 1191, 1245), (1245, 1191, 1192, 1246), (425, 426, 1193, 1247), (1247, 1193, 1194, 1248), (1248, 1194, 1195, 1249), (427, 428, 1196, 1250), (1250, 1196, 1197, 1251), (1251, 1197, 1198, 1252), (429, 430, 1199, 1253), (1253, 1199, 1200, 1254), (1254, 1200, 1201, 1255), (431, 432, 1202, 1256), (1256, 1202, 1203, 1257), (1257, 1203, 1204, 1258), (433, 434, 1205, 1259), (1259, 1205, 1206, 1260), (1260, 1206, 1207, 1261), (435, 436, 1208, 1262), (1262, 1208, 1209, 1263), (1263, 1209, 1210, 1264), (437, 438, 1211, 1265), (1265, 1211, 1212, 1266), (1266, 1212, 1213, 1267), (411, 439, 1214, 1172), (1172, 1214, 1215, 1173), (1173, 1215, 1216, 1174), (413, 440, 1217, 1175), (1175, 1217, 1218, 1176), (1176, 1218, 1219, 1177), (415, 441, 1220, 1178), (1178, 1220, 1221, 1179), (1179, 1221, 1222, 1180), (417, 410, 1223, 1181), (1181, 1223, 1224, 1182), (1182, 1224, 1225, 1183), (419, 412, 1226, 1184), (1184, 1226, 1227, 1185), (1185, 1227, 1228, 1186), (421, 414, 1229, 1187), (1187, 1229, 1230, 1188), (1188, 1230, 1231, 1189), (424, 416, 1232, 1190), (1190, 1232, 1233, 1191), (1191, 1233, 1234, 1192), (426, 420, 1238, 1193), (1193, 1238, 1239, 1194), (1194, 1239, 1240, 1195), (428, 422, 1241, 1196), (1196, 1241, 1242, 1197), (1197, 1242, 1243, 1198), (430, 423, 1244, 1199), (1199, 1244, 1245, 1200), (1200, 1245, 1246, 1201), (432, 425, 1247, 1202), (1202, 1247, 1248, 1203), (1203, 1248, 1249, 1204), (434, 427, 1250, 1205), (1205, 1250, 1251, 1206), (1206, 1251, 1252, 1207), (436, 429, 1253, 1208), (1208, 1253, 1254, 1209), (1209, 1254, 1255, 1210), (438, 431, 1256, 1211), (1211, 1256, 1257, 1212), (1212, 1257, 1258, 1213), (439, 433, 1259, 1214), (1214, 1259, 1260, 1215), (1215, 1260, 1261, 1216), (440, 437, 1265, 1217), (1217, 1265, 1266, 1218), (1218, 1266, 1267, 1219), (441, 435, 1262, 1220), (1220, 1262, 1263, 1221), (1221, 1263, 1264, 1222), (329, 328, 1273, 1291), (1291, 1273, 1272, 1290), (1290, 1272, 1271, 1289), (335, 334, 1294, 1288), (1288, 1294, 1293, 1287), (1287, 1293, 1292, 1286), (322, 329, 1291, 1270), (1270, 1291, 1290, 1269), (1269, 1290, 1289, 1268), (328, 335, 1288, 1273), (1273, 1288, 1287, 1272), (1272, 1287, 1286, 1271), (334, 144, 1297, 1294), (1294, 1297, 1296, 1293), (1293, 1296, 1295, 1292), (140, 322, 1270, 1276), (1276, 1270, 1269, 1275), (1275, 1269, 1268, 1274), (141, 140, 1276, 1279), (1279, 1276, 1275, 1278), (1278, 1275, 1274, 1277), (142, 141, 1279, 1282), (1282, 1279, 1278, 1281), (1281, 1278, 1277, 1280), (143, 142, 1282, 1285), (1285, 1282, 1281, 1284), (1284, 1281, 1280, 1283), (144, 143, 1285, 1297), (1297, 1285, 1284, 1296), (1296, 1284, 1283, 1295), (1329, 1333, 1308, 1300), (1319, 1323, 1309, 1301), (1328, 1330, 1302, 1298), (1318, 1320, 1303, 1299), (1332, 1329, 1300, 1306), (1322, 1319, 1301, 1307), (1333, 1328, 1298, 1308), (1323, 1318, 1299, 1309), (1330, 1331, 1304, 1302), (1320, 1321, 1305, 1303), (1334, 1332, 1306, 1310), (1324, 1322, 1307, 1311), (1335, 1334, 1310, 1312), (1325, 1324, 1311, 1313), (1336, 1335, 1312, 1314), (1326, 1325, 1313, 1315), (1337, 1336, 1314, 1316), (1327, 1326, 1315, 1317), (1331, 1337, 1316, 1304), (1321, 1327, 1317, 1305), (1300, 1308, 1323, 1319), (1298, 1302, 1320, 1318), (1306, 1300, 1319, 1322), (1308, 1298, 1318, 1323), (1302, 1304, 1321, 1320), (1310, 1306, 1322, 1324), (1312, 1310, 1324, 1325), (1314, 1312, 1325, 1326), (1316, 1314, 1326, 1327), (1304, 1316, 1327, 1321), (461, 460, 1333, 1329), (459, 462, 1330, 1328), (458, 461, 1329, 1332), (460, 459, 1328, 1333), (462, 463, 1331, 1330), (464, 458, 1332, 1334), (465, 464, 1334, 1335), (466, 465, 1335, 1336), (467, 466, 1336, 1337), (463, 467, 1337, 1331), (1301, 1309, 1343, 1339), (1299, 1303, 1340, 1338), (1307, 1301, 1339, 1342), (1309, 1299, 1338, 1343), (1303, 1305, 1341, 1340), (1311, 1307, 1342, 1344), (1313, 1311, 1344, 1345), (1315, 1313, 1345, 1346), (1317, 1315, 1346, 1347), (1305, 1317, 1347, 1341), (372, 376, 1352, 1348), (378, 377, 1353, 1354), (376, 373, 1349, 1352), (377, 372, 1348, 1353), (379, 378, 1354, 1355), (373, 374, 1350, 1349), (380, 375, 1351, 1356), (374, 380, 1356, 1350), (381, 379, 1355, 1357), (375, 381, 1357, 1351), (358, 357, 1360, 1359), (360, 358, 1359, 1358), (356, 360, 1358, 1361), (357, 352, 1362, 1360), (352, 353, 1363, 1362), (353, 356, 1361, 1363), (641, 640, 1370, 1365), (639, 642, 1366, 1364), (638, 641, 1365, 1369), (640, 639, 1364, 1370), (642, 643, 1367, 1366), (644, 638, 1369, 1371), (645, 646, 1368, 1372), (647, 644, 1371, 1373), (643, 645, 1372, 1367), (646, 647, 1373, 1368), (603, 621, 1375, 1380), (606, 624, 1381, 1379), (618, 603, 1380, 1374), (621, 606, 1379, 1375), (624, 585, 1382, 1381), (573, 618, 1374, 1376), (586, 579, 1383, 1377), (580, 573, 1376, 1378), (585, 586, 1377, 1382), (579, 580, 1378, 1383), (378, 379, 1385, 1384), (379, 367, 1386, 1385), (366, 378, 1384, 1387), (367, 366, 1387, 1386), (1574, 1576, 1394, 1391), (1391, 1394, 1395, 1392), (1560, 1563, 1556, 1557), (1568, 1574, 1391, 1390), (1390, 1391, 1392, 1389), (1550, 1551, 1393, 1388), (1570, 1568, 1390, 1399), (1399, 1390, 1389, 1398), (1553, 1550, 1388, 1397), (1576, 1578, 1400, 1394), (1394, 1400, 1401, 1395), (1552, 1554, 1402, 1396), (1572, 1570, 1399, 1405), (1405, 1399, 1398, 1404), (1555, 1553, 1397, 1403), (1578, 1572, 1405, 1400), (1400, 1405, 1404, 1401), (1554, 1555, 1403, 1402), (1413, 1410, 1418, 1421), (1412, 1407, 1415, 1420), (1406, 1413, 1421, 1414), (1678, 1672, 1412, 1411), (1680, 1670, 1406, 1409), (1675, 1683, 1408, 1407), (1677, 1678, 1411, 1410), (1683, 1680, 1409, 1408), (1421, 1418, 1426, 1429), (1420, 1415, 1423, 1428), (1414, 1421, 1429, 1422), (1411, 1412, 1420, 1419), (1409, 1406, 1414, 1417), (1407, 1408, 1416, 1415), (1410, 1411, 1419, 1418), (1408, 1409, 1417, 1416), (1429, 1426, 1434, 1437), (1428, 1423, 1431, 1436), (1422, 1429, 1437, 1430), (1419, 1420, 1428, 1427), (1417, 1414, 1422, 1425), (1415, 1416, 1424, 1423), (1418, 1419, 1427, 1426), (1416, 1417, 1425, 1424), (1431, 1432, 1433, 1430), (1435, 1436, 1437, 1434), (1436, 1431, 1430, 1437), (1427, 1428, 1436, 1435), (1425, 1422, 1430, 1433), (1423, 1424, 1432, 1431), (1426, 1427, 1435, 1434), (1424, 1425, 1433, 1432), (1046, 1055, 1449, 1440), (1047, 1056, 1450, 1441), (1049, 1057, 1451, 1443), (1050, 1058, 1452, 1444), (1051, 1059, 1453, 1445), (1052, 1060, 1454, 1446), (1053, 1061, 1455, 1447), (1054, 1062, 1456, 1448), (1055, 1063, 1457, 1449), (1056, 1065, 1459, 1450), (1057, 1066, 1460, 1451), (1058, 1067, 1461, 1452), (1059, 1068, 1462, 1453), (1060, 1069, 1463, 1454), (1061, 1070, 1464, 1455), (1062, 1071, 1465, 1456), (1048, 1064, 1458, 1442), (1063, 1072, 1466, 1457), (1064, 1075, 1469, 1458), (1065, 1073, 1467, 1459), (1066, 1074, 1468, 1460), (1067, 1044, 1438, 1461), (1068, 1045, 1439, 1462), (1069, 1046, 1440, 1463), (1070, 1047, 1441, 1464), (1071, 1048, 1442, 1465), (1072, 1049, 1443, 1466), (1073, 1050, 1444, 1467), (1074, 1051, 1445, 1468), (1045, 1053, 1447, 1439), (1075, 1052, 1446, 1469), (1044, 1054, 1448, 1438), (1538, 1539, 1471, 1472), (1539, 1537, 1470, 1471), (1495, 1500, 1471, 1470), (1500, 1476, 1472, 1471), (1501, 1486, 1473, 1475), (1485, 1501, 1475, 1474), (1512, 72, 1491, 1540), (1540, 1491, 1492, 1541), (1541, 1492, 1493, 1542), (1542, 1493, 1494, 1543), (1543, 1494, 1495, 1544), (1527, 1459, 1481, 1545), (1545, 1481, 1482, 1546), (1546, 1482, 1483, 1547), (1547, 1483, 1484, 1548), (1548, 1484, 1485, 1549), (72, 73, 1496, 1491), (1491, 1496, 1497, 1492), (1492, 1497, 1498, 1493), (1493, 1498, 1499, 1494), (1494, 1499, 1500, 1495), (73, 74, 1480, 1496), (1496, 1480, 1479, 1497), (1497, 1479, 1478, 1498), (1498, 1478, 1477, 1499), (1499, 1477, 1476, 1500), (1467, 1444, 1490, 1505), (1505, 1490, 1489, 1504), (1504, 1489, 1488, 1503), (1503, 1488, 1487, 1502), (1502, 1487, 1486, 1501), (1459, 1467, 1505, 1481), (1481, 1505, 1504, 1482), (1482, 1504, 1503, 1483), (1483, 1503, 1502, 1484), (1484, 1502, 1501, 1485), (1440, 1449, 1517, 1508), (1441, 1450, 1518, 1509), (1443, 1451, 1519, 1511), (1444, 1452, 1520, 1512), (1445, 1453, 1521, 1513), (1446, 1454, 1522, 1514), (1447, 1455, 1523, 1515), (1448, 1456, 1524, 1516), (1449, 1457, 1525, 1517), (1450, 1459, 1527, 1518), (1451, 1460, 1528, 1519), (1452, 1461, 1529, 1520), (1453, 1462, 1530, 1521), (1454, 1463, 1531, 1522), (1455, 1464, 1532, 1523), (1456, 1465, 1533, 1524), (1442, 1458, 1526, 1510), (1457, 1466, 1534, 1525), (1458, 1469, 1536, 1526), (1486, 1544, 1537, 1473), (1460, 1468, 1535, 1528), (1461, 1438, 1506, 1529), (1462, 1439, 1507, 1530), (1463, 1440, 1508, 1531), (1464, 1441, 1509, 1532), (1465, 1442, 1510, 1533), (1466, 1443, 1511, 1534), (1476, 1549, 1538, 1472), (1468, 1445, 1513, 1535), (1439, 1447, 1515, 1507), (1469, 1446, 1514, 1536), (1438, 1448, 1516, 1506), (1474, 1475, 1539, 1538), (1475, 1473, 1537, 1539), (1444, 1512, 1540, 1490), (1490, 1540, 1541, 1489), (1489, 1541, 1542, 1488), (1488, 1542, 1543, 1487), (1487, 1543, 1544, 1486), (74, 1527, 1545, 1480), (1480, 1545, 1546, 1479), (1479, 1546, 1547, 1478), (1478, 1547, 1548, 1477), (1477, 1548, 1549, 1476), (1392, 1395, 1552, 1551), (1389, 1392, 1551, 1550), (1398, 1389, 1550, 1553), (1395, 1401, 1554, 1552), (1404, 1398, 1553, 1555), (1401, 1404, 1555, 1554), (1558, 1559, 1557, 1556), (1564, 1567, 1559, 1558), (1567, 1560, 1557, 1559), (1563, 1564, 1558, 1556), (1396, 1393, 1562, 1561), (1561, 1562, 1563, 1560), (1551, 1552, 1566, 1565), (1565, 1566, 1567, 1564), (1552, 1396, 1561, 1566), (1566, 1561, 1560, 1567), (1393, 1551, 1565, 1562), (1562, 1565, 1564, 1563), (544, 536, 1577, 1575), (1575, 1577, 1576, 1574), (552, 544, 1575, 1569), (1569, 1575, 1574, 1568), (502, 552, 1569, 1571), (1571, 1569, 1568, 1570), (536, 512, 1579, 1577), (1577, 1579, 1578, 1576), (521, 502, 1571, 1573), (1573, 1571, 1570, 1572), (512, 521, 1573, 1579), (1579, 1573, 1572, 1578), (1095, 1103, 1607, 1599), (1091, 1107, 1611, 1595), (1093, 1101, 1605, 1597), (1092, 1100, 1604, 1596), (1090, 1099, 1603, 1594), (1089, 1098, 1602, 1593), (1088, 1097, 1601, 1592), (1107, 1096, 1600, 1611), (1087, 1095, 1599, 1591), (1086, 1094, 1598, 1590), (1085, 1093, 1597, 1589), (1084, 1106, 1610, 1588), (1082, 1092, 1596, 1586), (1106, 1091, 1595, 1610), (1083, 1090, 1594, 1587), (1081, 1089, 1593, 1585), (1080, 1088, 1592, 1584), (1079, 1087, 1591, 1583), (1078, 1086, 1590, 1582), (1077, 1085, 1589, 1581), (1076, 1084, 1588, 1580), (1105, 1083, 1587, 1609), (1104, 1082, 1586, 1608), (1103, 1081, 1585, 1607), (1102, 1080, 1584, 1606), (1101, 1079, 1583, 1605), (1100, 1078, 1582, 1604), (1099, 1077, 1581, 1603), (1098, 1076, 1580, 1602), (1094, 1102, 1606, 1598), (1616, 1621, 1614, 1615), (1097, 1105, 1609, 1601), (1612, 1613, 1615, 1614), (1622, 1616, 1615, 1613), (1621, 1627, 1612, 1614), (1627, 1622, 1613, 1612), (1608, 1600, 1619, 1618), (1618, 1619, 1620, 1617), (1629, 1630, 1621, 1616), (1104, 1608, 1618, 1624), (1624, 1618, 1617, 1623), (1633, 1629, 1616, 1622), (1600, 1096, 1625, 1619), (1619, 1625, 1626, 1620), (1630, 1634, 1627, 1621), (1096, 1104, 1624, 1625), (1625, 1624, 1623, 1626), (1634, 1633, 1622, 1627), (1617, 1620, 1631, 1628), (1628, 1631, 1630, 1629), (1623, 1617, 1628, 1632), (1629, 1633, 1639, 1637), (1620, 1626, 1635, 1631), (1631, 1635, 1634, 1630), (1626, 1623, 1632, 1635), (1635, 1632, 1633, 1634), (1638, 1636, 1637, 1639), (1632, 1628, 1636, 1638), (1633, 1632, 1638, 1639), (1628, 1629, 1637, 1636), (403, 404, 1643, 1642), (1642, 1643, 1644, 1641), (1652, 1653, 1645, 1640), (404, 394, 1646, 1643), (1643, 1646, 1647, 1644), (1653, 1654, 1648, 1645), (393, 403, 1642, 1651), (1651, 1642, 1641, 1650), (1655, 1652, 1640, 1649), (394, 393, 1651, 1646), (1646, 1651, 1650, 1647), (1654, 1655, 1649, 1648), (1660, 1663, 1658, 1659), (1644, 1647, 1654, 1653), (1650, 1641, 1652, 1655), (1647, 1650, 1655, 1654), (1656, 1657, 1659, 1658), (1663, 1665, 1656, 1658), (1665, 1667, 1657, 1656), (1667, 1660, 1659, 1657), (1653, 1652, 1662, 1661), (1661, 1662, 1663, 1660), (1652, 1641, 1664, 1662), (1662, 1664, 1665, 1663), (1641, 1644, 1666, 1664), (1664, 1666, 1667, 1665), (1644, 1653, 1661, 1666), (1666, 1661, 1660, 1667), (1003, 1000, 1676, 1668), (1668, 1676, 1677, 1669), (1002, 993, 1674, 1673), (1673, 1674, 1675, 1672), (992, 1003, 1668, 1671), (1671, 1668, 1669, 1670), (1001, 1002, 1673, 1679), (1679, 1673, 1672, 1678), (995, 992, 1671, 1681), (1681, 1671, 1670, 1680), (993, 994, 1682, 1674), (1674, 1682, 1683, 1675), (1000, 1001, 1679, 1676), (1688, 1693, 1685, 1686), (994, 995, 1681, 1682), (1682, 1681, 1680, 1683), (1684, 1687, 1686, 1685), (1694, 1699, 1687, 1684), (1699, 1688, 1686, 1687), (1693, 1694, 1684, 1685), (1678, 1677, 1691, 1690), (1690, 1691, 1692, 1689), (1689, 1692, 1693, 1688), (1676, 1679, 1697, 1696), (1696, 1697, 1698, 1695), (1695, 1698, 1699, 1694), (1679, 1678, 1690, 1697), (1697, 1690, 1689, 1698), (1698, 1689, 1688, 1699), (1677, 1676, 1696, 1691), (1691, 1696, 1695, 1692), (1692, 1695, 1694, 1693)])
me_cube.materials.append(mat_material)
me_cube.use_remesh_preserve_volume = False
me_cube.use_remesh_preserve_attributes = False
me_cube.use_mirror_vertex_groups = False
me_cube.update()

# ---- objects
ob_cube = bpy.data.objects.new('Cube', me_cube)
ob_lamp = bpy.data.objects.new('Lamp', light_lamp)
ob_camera = bpy.data.objects.new('Camera', cam_camera)

# ---- transforms, parenting, visibility, modifiers, constraints
ob_cube.location = (0.0, 0.0, 0.0)
ob_cube.lock_rotations_4d = False
ob_cube.empty_display_type = 'ARROWS'
ob_cube.lineart.crease_threshold = 0.0
ob_lamp.location = (4.076, 1.005, 5.904)
ob_lamp.rotation_euler = (0.6503, 0.05522, 1.866)
ob_lamp.lock_rotations_4d = False
ob_lamp.empty_display_type = 'ARROWS'
ob_lamp.color = (0.0, 0.0, 0.0, 0.0)
ob_lamp.lineart.crease_threshold = 0.0
ob_camera.location = (7.481, -6.508, 5.344)
ob_camera.rotation_euler = (1.109, 0.01082, 0.8149)
ob_camera.lock_rotations_4d = False
ob_camera.empty_display_type = 'ARROWS'
ob_camera.color = (0.0, 0.0, 0.0, 0.0)
ob_camera.display_type = 'WIRE'
ob_camera.lineart.crease_threshold = 0.0

# ---- collection membership
col_collection_1.objects.link(ob_cube)
col_collection_1.objects.link(ob_lamp)
col_collection_1.objects.link(ob_camera)

# ---- scene / render settings (as saved in the file)
scene.camera = ob_camera
scene.frame_start = 1; scene.frame_end = 250; scene.frame_set(1)
scene.render.engine = 'BLENDER_EEVEE_NEXT'
scene.render.image_settings.compression = 90
scene.render.resolution_percentage = 50
scene.render.dither_intensity = 0.0
scene.cycles.use_denoising = False
scene.cycles.samples = 10
scene.cycles.sampling_pattern = 'TABULATED_SOBOL'
scene.cycles.light_sampling_threshold = 0.0
scene.cycles.use_adaptive_sampling = False
scene.cycles.use_light_tree = False
scene.cycles.blur_glossy = 0.0
scene.cycles.volume_bounces = 1
scene.cycles.pixel_filter_type = 'GAUSSIAN'
scene.cycles.sample_clamp_indirect = 0.0
scene.view_settings.view_transform = 'Standard'
bpy.context.view_layer.update()
